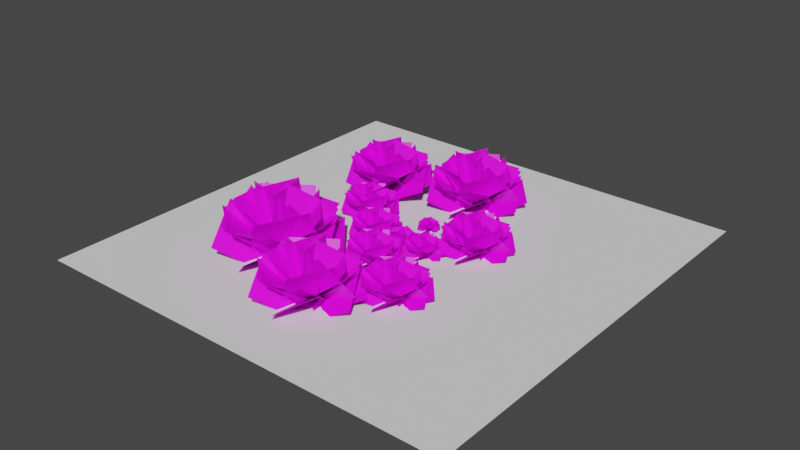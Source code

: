 # Source: Bush_PlantSetUp_1_.blend  (saved by Blender 2.90.8; exported with 4.5.12 LTS)
import bpy
from mathutils import Matrix  # noqa: F401  (used for matrix-valued properties, if any)

bpy.ops.wm.read_factory_settings(use_empty=True)
scene = bpy.context.scene
scene.name = 'Scene'

# ---- collections
col_collection = bpy.data.collections.new('Collection'); scene.collection.children.link(col_collection)

# ---- images (referenced by path relative to the original .blend; pixels are not part of the script)
import os
ASSET_DIR = os.environ.get("B2B_ASSET_DIR", "")  # directory of the original .blend (textures are referenced by path, not embedded)
HERE = os.path.dirname(os.path.abspath(__file__))  # packed textures are extracted next to this script under _unpacked/

def load_image(name, relpath, width, height, colorspace="sRGB"):
    """Load a texture the original file referenced (path relative to the .blend, or extracted next to this script)."""
    p = next((c for c in (os.path.join(HERE, relpath), os.path.join(ASSET_DIR, relpath)) if relpath and os.path.exists(c)), "")
    if p:
        img = bpy.data.images.load(p, check_existing=True)
        img.name = name
    else:  # same state as the original file: an image datablock whose file is absent (Cycles renders it pink)
        img = bpy.data.images.new(name, width, height)
        img.source = "FILE"
        img.filepath = "//" + (relpath or name)
    img.colorspace_settings.name = colorspace
    return img
img_unnamed_png = load_image('unnamed.png', 'unnamed.png', 1024, 1024, 'sRGB')

# ---- materials (node trees are filled in below, after node groups)
mat_bush = bpy.data.materials.new('Bush')
mat_bush.use_transparency_overlap = False
mat_bush.show_transparent_back = False
mat_bush.roughness = 0.5491

# ---- material node trees
mat_bush.use_nodes = True; mat_bush.node_tree.nodes.clear()
_N = mat_bush.node_tree.nodes; _L = mat_bush.node_tree.links
n0 = _N.new('ShaderNodeOutputMaterial'); n0.name = 'Material Output'; n0.location = (300, 300)
n1 = _N.new('ShaderNodeTexImage'); n1.name = 'Image Texture'; n1.location = (-280, 280)
n1.image = img_unnamed_png
n2 = _N.new('ShaderNodeBsdfPrincipled'); n2.name = 'Principled BSDF'; n2.location = (16, 332)
n2.distribution = 'GGX'
n2.subsurface_method = 'BURLEY'
n2.inputs[3].default_value = 1.45
n2.inputs[27].default_value = (0.0, 0.0, 0.0, 1.0)
n2.inputs[28].default_value = 1.0
_L.new(n1.outputs[0], n2.inputs[0])
_L.new(n2.outputs[0], n0.inputs[0])
_L.new(n1.outputs[1], n2.inputs[4])
n0.is_active_output = True

# ---- world
world_world = bpy.data.worlds.new('World'); scene.world = world_world
world_world.use_nodes = True; world_world.node_tree.nodes.clear()
_N = world_world.node_tree.nodes; _L = world_world.node_tree.links
n0 = _N.new('ShaderNodeOutputWorld'); n0.name = 'World Output'; n0.location = (300, 300)
n1 = _N.new('ShaderNodeBackground'); n1.name = 'Background'; n1.location = (10, 300)
n1.inputs[0].default_value = (0.05088, 0.05088, 0.05088, 1.0)
_L.new(n1.outputs[0], n0.inputs[0])
n0.is_active_output = True
world_world.color = (0.05088, 0.05088, 0.05088)
world_world.use_sun_shadow = False
world_world.sun_shadow_jitter_overblur = 0.0

# ---- meshes
me_plane_001 = bpy.data.meshes.new('Plane.001')
me_plane_001.from_pydata([(-1.525, 1.289, 0.1083), (1.525, -1.289, -0.1083), (-0.8499, 1.759, 4.023), (2.2, -0.8195, 3.806), (1.698, 1.043, 0.1703), (-1.698, -1.043, -0.1703), (2.422, -0.7103, 3.692), (-0.974, -2.796, 3.351), (-0.8396, -1.797, 0.2549), (0.8396, 1.797, -0.2549), (-3.446, -0.2125, 2.842), (-1.767, 3.382, 2.332), (1.747, -0.8059, 0.5477), (-1.747, 0.8059, -0.5477), (-0.2019, -3.651, 2.575), (-3.695, -2.039, 1.479), (-1.904, 0.7418, 0.4622), (1.839, 0.1579, -0.8211), (-0.5156, 2.902, 3.529), (3.228, 2.318, 2.246), (0.02327, 1.982, 0.2652), (-0.02327, -1.982, -0.2652), (0.4291, 1.45, 4.209), (0.3826, -2.515, 3.678), (1.879, -0.1437, 0.6697), (-1.879, 0.1437, -0.6697), (0.5323, -1.635, 4.128), (-3.226, -1.348, 2.789), (0.2163, -1.985, -0.118), (-0.2163, 1.985, 0.118), (-2.101, -2.429, 3.112), (-2.534, 1.54, 3.348), (-0.8522, 1.797, 0.2133), (0.8522, -1.797, -0.2133), (1.781, 2.705, 3.084), (3.485, -0.8886, 2.657), (1.728, 0.8812, 0.4878), (-1.728, -0.8812, -0.4878), (0.5204, 1.143, 4.292), (-2.935, -0.6193, 3.317)], [], [(0, 1, 3, 2), (4, 5, 7, 6), (8, 9, 11, 10), (12, 13, 15, 14), (16, 17, 19, 18), (20, 21, 23, 22), (24, 25, 27, 26), (28, 29, 31, 30), (32, 33, 35, 34), (36, 37, 39, 38)])
_uv = me_plane_001.uv_layers.new(name='UVMap')
_uv.uv.foreach_set('vector', [0.0001, 9.998e-05, 0.9999, 0.0001, 0.9999, 0.9999, 9.998e-05, 0.9999, 0.9999, 9.998e-05, 0.9999, 0.9999, 0.0001001, 0.9999, 9.998e-05, 9.998e-05, 9.998e-05, 0.0001001, 0.9999, 9.998e-05, 0.9999, 0.9999, 0.0001, 0.9999, 0.9999, 0.0001, 0.9999, 0.9999, 0.0001002, 0.9999, 9.998e-05, 9.998e-05, 0.9999, 0.0001, 0.9999, 0.9999, 9.998e-05, 0.9999, 0.0001002, 9.998e-05, 0.9999, 0.9999, 9.998e-05, 0.9999, 0.0001001, 9.998e-05, 0.9999, 0.0001, 0.9999, 0.9999, 9.998e-05, 0.9999, 0.0001001, 9.998e-05, 0.9999, 0.0001001, 9.998e-05, 0.0001001, 0.9999, 9.998e-05, 0.9999, 0.9999, 0.0001, 0.9999, 0.9999, 9.998e-05, 0.9999, 0.9999, 9.998e-05, 0.9999, 0.0001002, 0.0001001, 0.9999, 9.998e-05, 0.9999, 0.9999, 9.998e-05, 0.9999, 0.0001003, 9.998e-05])
me_plane_001.materials.append(mat_bush)
me_plane_001.use_remesh_fix_poles = True
me_plane_001.use_remesh_preserve_attributes = False
me_plane_001.use_mirror_vertex_groups = False
me_plane_001.update()
me_plane_002 = bpy.data.meshes.new('Plane.002')
me_plane_002.from_pydata([(1.701, -0.5058, -0.0669), (-2.168, 0.5058, -0.124), (1.501, -1.047, 4.596), (-2.368, -0.03539, 4.539), (-0.2001, -1.691, 0.07378), (0.2001, 2.271, -0.3089), (-1.201, -1.159, 4.633), (-0.8008, 2.802, 4.25), (-0.7486, 1.604, -0.296), (0.7486, -2.057, 0.296), (-0.4881, 2.467, 4.315), (1.009, -1.194, 4.907), (1.107, -1.376, -0.1866), (-1.354, 1.772, -0.005961), (-1.754, -3.789, 2.653), (-4.215, -0.6406, 2.834), (0.02142, 1.766, -0.1866), (-0.08316, -2.228, -0.005961), (3.764, 1.807, 2.653), (3.659, -2.188, 2.834), (-1.766, 0.0286, -0.1866), (2.228, -0.09221, -0.005961), (-1.791, 3.771, 2.653), (2.203, 3.651, 2.834), (-1.147, -0.6422, 1.194), (1.326, 0.6638, -1.666), (-1.36, 3.689, 3.002), (1.112, 4.995, 0.1416), (-1.324, -0.3486, 1.131), (1.518, 0.6144, -1.514), (1.951, -0.9637, 4.443), (4.793, -0.0007095, 1.798), (-1.415, -0.8159, 0.6966), (1.628, 1.099, -1.056), (0.1279, 0.5696, 4.912), (3.171, 2.485, 3.159), (-1.248, 1.264, 0.03437), (1.564, -1.563, -0.289), (0.9248, 3.007, 3.818), (3.737, 0.1806, 3.494), (-0.4156, 1.717, -0.1866), (0.47, -2.18, -0.005961), (3.201, 2.681, 2.653), (4.087, -1.216, 2.834), (-0.7828, 1.383, 0.7926), (0.8565, -1.675, -1.198), (3.332, 2.234, 2.895), (4.971, -0.8241, 0.9041), (0.9098, 1.525, 0.03437), (-1.12, -1.907, -0.289), (3.143, -0.1404, 3.818), (1.113, -3.572, 3.494), (1.624, 0.6935, -0.1866), (-2.072, -0.8237, -0.005961), (3.173, -2.714, 2.653), (-0.524, -4.231, 2.834), (1.205, 1.146, 0.6237), (-1.519, -1.3, -0.9871), (3.486, -2.552, 2.409), (0.7622, -4.999, 0.7983), (1.654, -0.6454, 0.03437), (-2.065, 0.7895, -0.289), (0.3807, -3.123, 3.818), (-3.339, -1.688, 3.494), (1.435, -1.03, -0.1866), (-1.778, 1.345, -0.005961), (-0.677, -4.12, 2.653), (-3.89, -1.745, 2.834), (-0.5248, 1.441, 0.8961), (0.8885, -1.72, -1.107), (-3.513, -1.349, 3.21), (-2.1, -4.51, 1.207), (0.3054, -1.749, 0.03437), (-0.3952, 2.176, -0.289), (-2.473, -1.944, 3.818), (-3.174, 1.981, 3.494), (-0.06025, -1.765, -0.1866), (0.1321, 2.226, -0.005961), (-3.803, -1.723, 2.653), (-3.61, 2.268, 2.834), (1.207, -0.3719, 1.249), (-1.392, 0.3102, -1.714), (-2.313, -0.3321, 4.36), (-4.913, 0.35, 1.397), (-1.286, -1.225, 0.03437), (1.59, 1.536, -0.289), (-2.99, 0.9786, 3.818), (-0.1136, 3.74, 3.494), (-1.292, -1.208, 0.1575), (1.688, 1.4, -0.4055), (-4.079, 2.277, 1.627), (-1.099, 4.885, 1.064), (-1.209, 1.292, 0.1575), (1.401, -1.687, -0.4055), (2.276, 4.08, 1.627), (4.885, 1.101, 1.064)], [], [(0, 1, 3, 2), (4, 5, 7, 6), (8, 9, 11, 10), (12, 13, 15, 14), (16, 17, 19, 18), (20, 21, 23, 22), (24, 25, 27, 26), (28, 29, 31, 30), (32, 33, 35, 34), (36, 37, 39, 38), (40, 41, 43, 42), (44, 45, 47, 46), (48, 49, 51, 50), (52, 53, 55, 54), (56, 57, 59, 58), (60, 61, 63, 62), (64, 65, 67, 66), (68, 69, 71, 70), (72, 73, 75, 74), (76, 77, 79, 78), (80, 81, 83, 82), (84, 85, 87, 86), (88, 89, 91, 90), (92, 93, 95, 94)])
_uv = me_plane_002.uv_layers.new(name='UVMap')
_uv.uv.foreach_set('vector', [9.998e-05, 0.0001001, 0.9999, 9.998e-05, 0.9999, 0.9999, 0.0001, 0.9999, 9.998e-05, 0.0001001, 0.9999, 9.998e-05, 0.9999, 0.9999, 0.0001, 0.9999, 9.998e-05, 0.0001001, 0.9999, 9.998e-05, 0.9999, 0.9999, 0.0001, 0.9999, 9.998e-05, 0.0001001, 0.9999, 9.998e-05, 0.9999, 0.9999, 0.0001, 0.9999, 9.998e-05, 0.0001001, 0.9999, 9.998e-05, 0.9999, 0.9999, 0.0001, 0.9999, 9.998e-05, 0.0001001, 0.9999, 9.998e-05, 0.9999, 0.9999, 0.0001, 0.9999, 9.998e-05, 0.0001001, 0.9999, 9.998e-05, 0.9999, 0.9999, 0.0001, 0.9999, 9.998e-05, 0.0001001, 0.9999, 9.998e-05, 0.9999, 0.9999, 0.0001, 0.9999, 9.998e-05, 0.0001001, 0.9999, 9.998e-05, 0.9999, 0.9999, 0.0001, 0.9999, 9.998e-05, 0.0001001, 0.9999, 9.998e-05, 0.9999, 0.9999, 0.0001, 0.9999, 9.998e-05, 0.0001001, 0.9999, 9.998e-05, 0.9999, 0.9999, 0.0001, 0.9999, 9.998e-05, 0.0001001, 0.9999, 9.998e-05, 0.9999, 0.9999, 0.0001, 0.9999, 9.998e-05, 0.0001001, 0.9999, 9.998e-05, 0.9999, 0.9999, 0.0001, 0.9999, 9.998e-05, 0.0001001, 0.9999, 9.998e-05, 0.9999, 0.9999, 0.0001, 0.9999, 9.998e-05, 0.0001001, 0.9999, 9.998e-05, 0.9999, 0.9999, 0.0001, 0.9999, 9.998e-05, 0.0001001, 0.9999, 9.998e-05, 0.9999, 0.9999, 0.0001, 0.9999, 9.998e-05, 0.0001001, 0.9999, 9.998e-05, 0.9999, 0.9999, 0.0001, 0.9999, 9.998e-05, 0.0001001, 0.9999, 9.998e-05, 0.9999, 0.9999, 0.0001, 0.9999, 9.998e-05, 0.0001001, 0.9999, 9.998e-05, 0.9999, 0.9999, 0.0001, 0.9999, 9.998e-05, 0.0001001, 0.9999, 9.998e-05, 0.9999, 0.9999, 0.0001, 0.9999, 9.998e-05, 0.0001001, 0.9999, 9.998e-05, 0.9999, 0.9999, 0.0001, 0.9999, 9.998e-05, 0.0001001, 0.9999, 9.998e-05, 0.9999, 0.9999, 0.0001, 0.9999, 9.998e-05, 0.0001001, 0.9999, 9.998e-05, 0.9999, 0.9999, 0.0001, 0.9999, 9.998e-05, 0.0001001, 0.9999, 9.998e-05, 0.9999, 0.9999, 0.0001, 0.9999])
me_plane_002.materials.append(mat_bush)
me_plane_002.use_remesh_fix_poles = True
me_plane_002.use_remesh_preserve_attributes = False
me_plane_002.use_mirror_vertex_groups = False
me_plane_002.update()
me_plane_012 = bpy.data.meshes.new('Plane.012')
me_plane_012.from_pydata([(-1.0, -1.0, 0.0), (1.0, -1.0, 0.0), (-1.0, 1.0, 0.0), (1.0, 1.0, 0.0)], [], [(0, 1, 3, 2)])
_uv = me_plane_012.uv_layers.new(name='UVMap')
_uv.uv.foreach_set('vector', [0.0, 0.0, 1.0, 0.0, 1.0, 1.0, 0.0, 1.0])
me_plane_012.use_remesh_fix_poles = True
me_plane_012.use_remesh_preserve_attributes = False
me_plane_012.use_mirror_vertex_groups = False
me_plane_012.update()
me_plane_013 = bpy.data.meshes.new('Plane.013')
me_plane_013.from_pydata([(1.701, -0.5058, -0.0669), (-2.168, 0.5058, -0.124), (1.501, -1.047, 4.596), (-2.368, -0.03539, 4.539), (-0.2001, -1.691, 0.07378), (0.2001, 2.271, -0.3089), (-1.201, -1.159, 4.633), (-0.8008, 2.802, 4.25), (-0.7486, 1.604, -0.296), (0.7486, -2.057, 0.296), (-0.4881, 2.467, 4.315), (1.009, -1.194, 4.907), (1.107, -1.376, -0.1866), (-1.354, 1.772, -0.005961), (-1.754, -3.789, 2.653), (-4.215, -0.6406, 2.834), (0.02142, 1.766, -0.1866), (-0.08316, -2.228, -0.005961), (3.764, 1.807, 2.653), (3.659, -2.188, 2.834), (-1.766, 0.0286, -0.1866), (2.228, -0.09221, -0.005961), (-1.791, 3.771, 2.653), (2.203, 3.651, 2.834), (-1.147, -0.6422, 1.194), (1.326, 0.6638, -1.666), (-1.36, 3.689, 3.002), (1.112, 4.995, 0.1416), (-1.324, -0.3486, 1.131), (1.518, 0.6144, -1.514), (1.951, -0.9637, 4.443), (4.793, -0.0007095, 1.798), (-1.415, -0.8159, 0.6966), (1.628, 1.099, -1.056), (0.1279, 0.5696, 4.912), (3.171, 2.485, 3.159), (-1.248, 1.264, 0.03437), (1.564, -1.563, -0.289), (0.9248, 3.007, 3.818), (3.737, 0.1806, 3.494), (-0.4156, 1.717, -0.1866), (0.47, -2.18, -0.005961), (3.201, 2.681, 2.653), (4.087, -1.216, 2.834), (-0.7828, 1.383, 0.7926), (0.8565, -1.675, -1.198), (3.332, 2.234, 2.895), (4.971, -0.8241, 0.9041), (0.9098, 1.525, 0.03437), (-1.12, -1.907, -0.289), (3.143, -0.1404, 3.818), (1.113, -3.572, 3.494), (1.624, 0.6935, -0.1866), (-2.072, -0.8237, -0.005961), (3.173, -2.714, 2.653), (-0.524, -4.231, 2.834), (1.205, 1.146, 0.6237), (-1.519, -1.3, -0.9871), (3.486, -2.552, 2.409), (0.7622, -4.999, 0.7983), (1.654, -0.6454, 0.03437), (-2.065, 0.7895, -0.289), (0.3807, -3.123, 3.818), (-3.339, -1.688, 3.494), (1.435, -1.03, -0.1866), (-1.778, 1.345, -0.005961), (-0.677, -4.12, 2.653), (-3.89, -1.745, 2.834), (-0.5248, 1.441, 0.8961), (0.8885, -1.72, -1.107), (-3.513, -1.349, 3.21), (-2.1, -4.51, 1.207), (0.3054, -1.749, 0.03437), (-0.3952, 2.176, -0.289), (-2.473, -1.944, 3.818), (-3.174, 1.981, 3.494), (-0.06025, -1.765, -0.1866), (0.1321, 2.226, -0.005961), (-3.803, -1.723, 2.653), (-3.61, 2.268, 2.834), (1.207, -0.3719, 1.249), (-1.392, 0.3102, -1.714), (-2.313, -0.3321, 4.36), (-4.913, 0.35, 1.397), (-1.286, -1.225, 0.03437), (1.59, 1.536, -0.289), (-2.99, 0.9786, 3.818), (-0.1136, 3.74, 3.494), (-1.292, -1.208, 0.1575), (1.688, 1.4, -0.4055), (-4.079, 2.277, 1.627), (-1.099, 4.885, 1.064), (-1.209, 1.292, 0.1575), (1.401, -1.687, -0.4055), (2.276, 4.08, 1.627), (4.885, 1.101, 1.064)], [], [(0, 1, 3, 2), (4, 5, 7, 6), (8, 9, 11, 10), (12, 13, 15, 14), (16, 17, 19, 18), (20, 21, 23, 22), (24, 25, 27, 26), (28, 29, 31, 30), (32, 33, 35, 34), (36, 37, 39, 38), (40, 41, 43, 42), (44, 45, 47, 46), (48, 49, 51, 50), (52, 53, 55, 54), (56, 57, 59, 58), (60, 61, 63, 62), (64, 65, 67, 66), (68, 69, 71, 70), (72, 73, 75, 74), (76, 77, 79, 78), (80, 81, 83, 82), (84, 85, 87, 86), (88, 89, 91, 90), (92, 93, 95, 94)])
_uv = me_plane_013.uv_layers.new(name='UVMap')
_uv.uv.foreach_set('vector', [9.998e-05, 0.0001001, 0.9999, 9.998e-05, 0.9999, 0.9999, 0.0001, 0.9999, 9.998e-05, 0.0001001, 0.9999, 9.998e-05, 0.9999, 0.9999, 0.0001, 0.9999, 9.998e-05, 0.0001001, 0.9999, 9.998e-05, 0.9999, 0.9999, 0.0001, 0.9999, 9.998e-05, 0.0001001, 0.9999, 9.998e-05, 0.9999, 0.9999, 0.0001, 0.9999, 9.998e-05, 0.0001001, 0.9999, 9.998e-05, 0.9999, 0.9999, 0.0001, 0.9999, 9.998e-05, 0.0001001, 0.9999, 9.998e-05, 0.9999, 0.9999, 0.0001, 0.9999, 9.998e-05, 0.0001001, 0.9999, 9.998e-05, 0.9999, 0.9999, 0.0001, 0.9999, 9.998e-05, 0.0001001, 0.9999, 9.998e-05, 0.9999, 0.9999, 0.0001, 0.9999, 9.998e-05, 0.0001001, 0.9999, 9.998e-05, 0.9999, 0.9999, 0.0001, 0.9999, 9.998e-05, 0.0001001, 0.9999, 9.998e-05, 0.9999, 0.9999, 0.0001, 0.9999, 9.998e-05, 0.0001001, 0.9999, 9.998e-05, 0.9999, 0.9999, 0.0001, 0.9999, 9.998e-05, 0.0001001, 0.9999, 9.998e-05, 0.9999, 0.9999, 0.0001, 0.9999, 9.998e-05, 0.0001001, 0.9999, 9.998e-05, 0.9999, 0.9999, 0.0001, 0.9999, 9.998e-05, 0.0001001, 0.9999, 9.998e-05, 0.9999, 0.9999, 0.0001, 0.9999, 9.998e-05, 0.0001001, 0.9999, 9.998e-05, 0.9999, 0.9999, 0.0001, 0.9999, 9.998e-05, 0.0001001, 0.9999, 9.998e-05, 0.9999, 0.9999, 0.0001, 0.9999, 9.998e-05, 0.0001001, 0.9999, 9.998e-05, 0.9999, 0.9999, 0.0001, 0.9999, 9.998e-05, 0.0001001, 0.9999, 9.998e-05, 0.9999, 0.9999, 0.0001, 0.9999, 9.998e-05, 0.0001001, 0.9999, 9.998e-05, 0.9999, 0.9999, 0.0001, 0.9999, 9.998e-05, 0.0001001, 0.9999, 9.998e-05, 0.9999, 0.9999, 0.0001, 0.9999, 9.998e-05, 0.0001001, 0.9999, 9.998e-05, 0.9999, 0.9999, 0.0001, 0.9999, 9.998e-05, 0.0001001, 0.9999, 9.998e-05, 0.9999, 0.9999, 0.0001, 0.9999, 9.998e-05, 0.0001001, 0.9999, 9.998e-05, 0.9999, 0.9999, 0.0001, 0.9999, 9.998e-05, 0.0001001, 0.9999, 9.998e-05, 0.9999, 0.9999, 0.0001, 0.9999])
me_plane_013.materials.append(mat_bush)
me_plane_013.use_remesh_fix_poles = True
me_plane_013.use_remesh_preserve_attributes = False
me_plane_013.use_mirror_vertex_groups = False
me_plane_013.update()
me_plane_014 = bpy.data.meshes.new('Plane.014')
me_plane_014.from_pydata([(1.701, -0.5058, -0.0669), (-2.168, 0.5058, -0.124), (1.501, -1.047, 4.596), (-2.368, -0.03539, 4.539), (-0.2001, -1.691, 0.07378), (0.2001, 2.271, -0.3089), (-1.201, -1.159, 4.633), (-0.8008, 2.802, 4.25), (-0.7486, 1.604, -0.296), (0.7486, -2.057, 0.296), (-0.4881, 2.467, 4.315), (1.009, -1.194, 4.907), (1.107, -1.376, -0.1866), (-1.354, 1.772, -0.005961), (-1.754, -3.789, 2.653), (-4.215, -0.6406, 2.834), (0.02142, 1.766, -0.1866), (-0.08316, -2.228, -0.005961), (3.764, 1.807, 2.653), (3.659, -2.188, 2.834), (-1.766, 0.0286, -0.1866), (2.228, -0.09221, -0.005961), (-1.791, 3.771, 2.653), (2.203, 3.651, 2.834), (-1.147, -0.6422, 1.194), (1.326, 0.6638, -1.666), (-1.36, 3.689, 3.002), (1.112, 4.995, 0.1416), (-1.324, -0.3486, 1.131), (1.518, 0.6144, -1.514), (1.951, -0.9637, 4.443), (4.793, -0.0007095, 1.798), (-1.415, -0.8159, 0.6966), (1.628, 1.099, -1.056), (0.1279, 0.5696, 4.912), (3.171, 2.485, 3.159), (-1.248, 1.264, 0.03437), (1.564, -1.563, -0.289), (0.9248, 3.007, 3.818), (3.737, 0.1806, 3.494), (-0.4156, 1.717, -0.1866), (0.47, -2.18, -0.005961), (3.201, 2.681, 2.653), (4.087, -1.216, 2.834), (-0.7828, 1.383, 0.7926), (0.8565, -1.675, -1.198), (3.332, 2.234, 2.895), (4.971, -0.8241, 0.9041), (0.9098, 1.525, 0.03437), (-1.12, -1.907, -0.289), (3.143, -0.1404, 3.818), (1.113, -3.572, 3.494), (1.624, 0.6935, -0.1866), (-2.072, -0.8237, -0.005961), (3.173, -2.714, 2.653), (-0.524, -4.231, 2.834), (1.205, 1.146, 0.6237), (-1.519, -1.3, -0.9871), (3.486, -2.552, 2.409), (0.7622, -4.999, 0.7983), (1.654, -0.6454, 0.03437), (-2.065, 0.7895, -0.289), (0.3807, -3.123, 3.818), (-3.339, -1.688, 3.494), (1.435, -1.03, -0.1866), (-1.778, 1.345, -0.005961), (-0.677, -4.12, 2.653), (-3.89, -1.745, 2.834), (-0.5248, 1.441, 0.8961), (0.8885, -1.72, -1.107), (-3.513, -1.349, 3.21), (-2.1, -4.51, 1.207), (0.3054, -1.749, 0.03437), (-0.3952, 2.176, -0.289), (-2.473, -1.944, 3.818), (-3.174, 1.981, 3.494), (-0.06025, -1.765, -0.1866), (0.1321, 2.226, -0.005961), (-3.803, -1.723, 2.653), (-3.61, 2.268, 2.834), (1.207, -0.3719, 1.249), (-1.392, 0.3102, -1.714), (-2.313, -0.3321, 4.36), (-4.913, 0.35, 1.397), (-1.286, -1.225, 0.03437), (1.59, 1.536, -0.289), (-2.99, 0.9786, 3.818), (-0.1136, 3.74, 3.494), (-1.292, -1.208, 0.1575), (1.688, 1.4, -0.4055), (-4.079, 2.277, 1.627), (-1.099, 4.885, 1.064), (-1.209, 1.292, 0.1575), (1.401, -1.687, -0.4055), (2.276, 4.08, 1.627), (4.885, 1.101, 1.064)], [], [(0, 1, 3, 2), (4, 5, 7, 6), (8, 9, 11, 10), (12, 13, 15, 14), (16, 17, 19, 18), (20, 21, 23, 22), (24, 25, 27, 26), (28, 29, 31, 30), (32, 33, 35, 34), (36, 37, 39, 38), (40, 41, 43, 42), (44, 45, 47, 46), (48, 49, 51, 50), (52, 53, 55, 54), (56, 57, 59, 58), (60, 61, 63, 62), (64, 65, 67, 66), (68, 69, 71, 70), (72, 73, 75, 74), (76, 77, 79, 78), (80, 81, 83, 82), (84, 85, 87, 86), (88, 89, 91, 90), (92, 93, 95, 94)])
_uv = me_plane_014.uv_layers.new(name='UVMap')
_uv.uv.foreach_set('vector', [9.998e-05, 0.0001001, 0.9999, 9.998e-05, 0.9999, 0.9999, 0.0001, 0.9999, 9.998e-05, 0.0001001, 0.9999, 9.998e-05, 0.9999, 0.9999, 0.0001, 0.9999, 9.998e-05, 0.0001001, 0.9999, 9.998e-05, 0.9999, 0.9999, 0.0001, 0.9999, 9.998e-05, 0.0001001, 0.9999, 9.998e-05, 0.9999, 0.9999, 0.0001, 0.9999, 9.998e-05, 0.0001001, 0.9999, 9.998e-05, 0.9999, 0.9999, 0.0001, 0.9999, 9.998e-05, 0.0001001, 0.9999, 9.998e-05, 0.9999, 0.9999, 0.0001, 0.9999, 9.998e-05, 0.0001001, 0.9999, 9.998e-05, 0.9999, 0.9999, 0.0001, 0.9999, 9.998e-05, 0.0001001, 0.9999, 9.998e-05, 0.9999, 0.9999, 0.0001, 0.9999, 9.998e-05, 0.0001001, 0.9999, 9.998e-05, 0.9999, 0.9999, 0.0001, 0.9999, 9.998e-05, 0.0001001, 0.9999, 9.998e-05, 0.9999, 0.9999, 0.0001, 0.9999, 9.998e-05, 0.0001001, 0.9999, 9.998e-05, 0.9999, 0.9999, 0.0001, 0.9999, 9.998e-05, 0.0001001, 0.9999, 9.998e-05, 0.9999, 0.9999, 0.0001, 0.9999, 9.998e-05, 0.0001001, 0.9999, 9.998e-05, 0.9999, 0.9999, 0.0001, 0.9999, 9.998e-05, 0.0001001, 0.9999, 9.998e-05, 0.9999, 0.9999, 0.0001, 0.9999, 9.998e-05, 0.0001001, 0.9999, 9.998e-05, 0.9999, 0.9999, 0.0001, 0.9999, 9.998e-05, 0.0001001, 0.9999, 9.998e-05, 0.9999, 0.9999, 0.0001, 0.9999, 9.998e-05, 0.0001001, 0.9999, 9.998e-05, 0.9999, 0.9999, 0.0001, 0.9999, 9.998e-05, 0.0001001, 0.9999, 9.998e-05, 0.9999, 0.9999, 0.0001, 0.9999, 9.998e-05, 0.0001001, 0.9999, 9.998e-05, 0.9999, 0.9999, 0.0001, 0.9999, 9.998e-05, 0.0001001, 0.9999, 9.998e-05, 0.9999, 0.9999, 0.0001, 0.9999, 9.998e-05, 0.0001001, 0.9999, 9.998e-05, 0.9999, 0.9999, 0.0001, 0.9999, 9.998e-05, 0.0001001, 0.9999, 9.998e-05, 0.9999, 0.9999, 0.0001, 0.9999, 9.998e-05, 0.0001001, 0.9999, 9.998e-05, 0.9999, 0.9999, 0.0001, 0.9999, 9.998e-05, 0.0001001, 0.9999, 9.998e-05, 0.9999, 0.9999, 0.0001, 0.9999])
me_plane_014.materials.append(mat_bush)
me_plane_014.use_remesh_fix_poles = True
me_plane_014.use_remesh_preserve_attributes = False
me_plane_014.use_mirror_vertex_groups = False
me_plane_014.update()
me_plane_015 = bpy.data.meshes.new('Plane.015')
me_plane_015.from_pydata([(1.701, -0.5058, -0.0669), (-2.168, 0.5058, -0.124), (1.501, -1.047, 4.596), (-2.368, -0.03539, 4.539), (-0.2001, -1.691, 0.07378), (0.2001, 2.271, -0.3089), (-1.201, -1.159, 4.633), (-0.8008, 2.802, 4.25), (-0.7486, 1.604, -0.296), (0.7486, -2.057, 0.296), (-0.4881, 2.467, 4.315), (1.009, -1.194, 4.907), (1.107, -1.376, -0.1866), (-1.354, 1.772, -0.005961), (-1.754, -3.789, 2.653), (-4.215, -0.6406, 2.834), (0.02142, 1.766, -0.1866), (-0.08316, -2.228, -0.005961), (3.764, 1.807, 2.653), (3.659, -2.188, 2.834), (-1.766, 0.0286, -0.1866), (2.228, -0.09221, -0.005961), (-1.791, 3.771, 2.653), (2.203, 3.651, 2.834), (-1.147, -0.6422, 1.194), (1.326, 0.6638, -1.666), (-1.36, 3.689, 3.002), (1.112, 4.995, 0.1416), (-1.324, -0.3486, 1.131), (1.518, 0.6144, -1.514), (1.951, -0.9637, 4.443), (4.793, -0.0007095, 1.798), (-1.415, -0.8159, 0.6966), (1.628, 1.099, -1.056), (0.1279, 0.5696, 4.912), (3.171, 2.485, 3.159), (-1.248, 1.264, 0.03437), (1.564, -1.563, -0.289), (0.9248, 3.007, 3.818), (3.737, 0.1806, 3.494), (-0.4156, 1.717, -0.1866), (0.47, -2.18, -0.005961), (3.201, 2.681, 2.653), (4.087, -1.216, 2.834), (-0.7828, 1.383, 0.7926), (0.8565, -1.675, -1.198), (3.332, 2.234, 2.895), (4.971, -0.8241, 0.9041), (0.9098, 1.525, 0.03437), (-1.12, -1.907, -0.289), (3.143, -0.1404, 3.818), (1.113, -3.572, 3.494), (1.624, 0.6935, -0.1866), (-2.072, -0.8237, -0.005961), (3.173, -2.714, 2.653), (-0.524, -4.231, 2.834), (1.205, 1.146, 0.6237), (-1.519, -1.3, -0.9871), (3.486, -2.552, 2.409), (0.7622, -4.999, 0.7983), (1.654, -0.6454, 0.03437), (-2.065, 0.7895, -0.289), (0.3807, -3.123, 3.818), (-3.339, -1.688, 3.494), (1.435, -1.03, -0.1866), (-1.778, 1.345, -0.005961), (-0.677, -4.12, 2.653), (-3.89, -1.745, 2.834), (-0.5248, 1.441, 0.8961), (0.8885, -1.72, -1.107), (-3.513, -1.349, 3.21), (-2.1, -4.51, 1.207), (0.3054, -1.749, 0.03437), (-0.3952, 2.176, -0.289), (-2.473, -1.944, 3.818), (-3.174, 1.981, 3.494), (-0.06025, -1.765, -0.1866), (0.1321, 2.226, -0.005961), (-3.803, -1.723, 2.653), (-3.61, 2.268, 2.834), (1.207, -0.3719, 1.249), (-1.392, 0.3102, -1.714), (-2.313, -0.3321, 4.36), (-4.913, 0.35, 1.397), (-1.286, -1.225, 0.03437), (1.59, 1.536, -0.289), (-2.99, 0.9786, 3.818), (-0.1136, 3.74, 3.494), (-1.292, -1.208, 0.1575), (1.688, 1.4, -0.4055), (-4.079, 2.277, 1.627), (-1.099, 4.885, 1.064), (-1.209, 1.292, 0.1575), (1.401, -1.687, -0.4055), (2.276, 4.08, 1.627), (4.885, 1.101, 1.064)], [], [(0, 1, 3, 2), (4, 5, 7, 6), (8, 9, 11, 10), (12, 13, 15, 14), (16, 17, 19, 18), (20, 21, 23, 22), (24, 25, 27, 26), (28, 29, 31, 30), (32, 33, 35, 34), (36, 37, 39, 38), (40, 41, 43, 42), (44, 45, 47, 46), (48, 49, 51, 50), (52, 53, 55, 54), (56, 57, 59, 58), (60, 61, 63, 62), (64, 65, 67, 66), (68, 69, 71, 70), (72, 73, 75, 74), (76, 77, 79, 78), (80, 81, 83, 82), (84, 85, 87, 86), (88, 89, 91, 90), (92, 93, 95, 94)])
_uv = me_plane_015.uv_layers.new(name='UVMap')
_uv.uv.foreach_set('vector', [9.998e-05, 0.0001001, 0.9999, 9.998e-05, 0.9999, 0.9999, 0.0001, 0.9999, 9.998e-05, 0.0001001, 0.9999, 9.998e-05, 0.9999, 0.9999, 0.0001, 0.9999, 9.998e-05, 0.0001001, 0.9999, 9.998e-05, 0.9999, 0.9999, 0.0001, 0.9999, 9.998e-05, 0.0001001, 0.9999, 9.998e-05, 0.9999, 0.9999, 0.0001, 0.9999, 9.998e-05, 0.0001001, 0.9999, 9.998e-05, 0.9999, 0.9999, 0.0001, 0.9999, 9.998e-05, 0.0001001, 0.9999, 9.998e-05, 0.9999, 0.9999, 0.0001, 0.9999, 9.998e-05, 0.0001001, 0.9999, 9.998e-05, 0.9999, 0.9999, 0.0001, 0.9999, 9.998e-05, 0.0001001, 0.9999, 9.998e-05, 0.9999, 0.9999, 0.0001, 0.9999, 9.998e-05, 0.0001001, 0.9999, 9.998e-05, 0.9999, 0.9999, 0.0001, 0.9999, 9.998e-05, 0.0001001, 0.9999, 9.998e-05, 0.9999, 0.9999, 0.0001, 0.9999, 9.998e-05, 0.0001001, 0.9999, 9.998e-05, 0.9999, 0.9999, 0.0001, 0.9999, 9.998e-05, 0.0001001, 0.9999, 9.998e-05, 0.9999, 0.9999, 0.0001, 0.9999, 9.998e-05, 0.0001001, 0.9999, 9.998e-05, 0.9999, 0.9999, 0.0001, 0.9999, 9.998e-05, 0.0001001, 0.9999, 9.998e-05, 0.9999, 0.9999, 0.0001, 0.9999, 9.998e-05, 0.0001001, 0.9999, 9.998e-05, 0.9999, 0.9999, 0.0001, 0.9999, 9.998e-05, 0.0001001, 0.9999, 9.998e-05, 0.9999, 0.9999, 0.0001, 0.9999, 9.998e-05, 0.0001001, 0.9999, 9.998e-05, 0.9999, 0.9999, 0.0001, 0.9999, 9.998e-05, 0.0001001, 0.9999, 9.998e-05, 0.9999, 0.9999, 0.0001, 0.9999, 9.998e-05, 0.0001001, 0.9999, 9.998e-05, 0.9999, 0.9999, 0.0001, 0.9999, 9.998e-05, 0.0001001, 0.9999, 9.998e-05, 0.9999, 0.9999, 0.0001, 0.9999, 9.998e-05, 0.0001001, 0.9999, 9.998e-05, 0.9999, 0.9999, 0.0001, 0.9999, 9.998e-05, 0.0001001, 0.9999, 9.998e-05, 0.9999, 0.9999, 0.0001, 0.9999, 9.998e-05, 0.0001001, 0.9999, 9.998e-05, 0.9999, 0.9999, 0.0001, 0.9999, 9.998e-05, 0.0001001, 0.9999, 9.998e-05, 0.9999, 0.9999, 0.0001, 0.9999])
me_plane_015.materials.append(mat_bush)
me_plane_015.use_remesh_fix_poles = True
me_plane_015.use_remesh_preserve_attributes = False
me_plane_015.use_mirror_vertex_groups = False
me_plane_015.update()
me_plane_016 = bpy.data.meshes.new('Plane.016')
me_plane_016.from_pydata([(1.701, -0.5058, -0.0669), (-2.168, 0.5058, -0.124), (1.501, -1.047, 4.596), (-2.368, -0.03539, 4.539), (-0.2001, -1.691, 0.07378), (0.2001, 2.271, -0.3089), (-1.201, -1.159, 4.633), (-0.8008, 2.802, 4.25), (-0.7486, 1.604, -0.296), (0.7486, -2.057, 0.296), (-0.4881, 2.467, 4.315), (1.009, -1.194, 4.907), (1.107, -1.376, -0.1866), (-1.354, 1.772, -0.005961), (-1.754, -3.789, 2.653), (-4.215, -0.6406, 2.834), (0.02142, 1.766, -0.1866), (-0.08316, -2.228, -0.005961), (3.764, 1.807, 2.653), (3.659, -2.188, 2.834), (-1.766, 0.0286, -0.1866), (2.228, -0.09221, -0.005961), (-1.791, 3.771, 2.653), (2.203, 3.651, 2.834), (-1.147, -0.6422, 1.194), (1.326, 0.6638, -1.666), (-1.36, 3.689, 3.002), (1.112, 4.995, 0.1416), (-1.324, -0.3486, 1.131), (1.518, 0.6144, -1.514), (1.951, -0.9637, 4.443), (4.793, -0.0007095, 1.798), (-1.415, -0.8159, 0.6966), (1.628, 1.099, -1.056), (0.1279, 0.5696, 4.912), (3.171, 2.485, 3.159), (-1.248, 1.264, 0.03437), (1.564, -1.563, -0.289), (0.9248, 3.007, 3.818), (3.737, 0.1806, 3.494), (-0.4156, 1.717, -0.1866), (0.47, -2.18, -0.005961), (3.201, 2.681, 2.653), (4.087, -1.216, 2.834), (-0.7828, 1.383, 0.7926), (0.8565, -1.675, -1.198), (3.332, 2.234, 2.895), (4.971, -0.8241, 0.9041), (0.9098, 1.525, 0.03437), (-1.12, -1.907, -0.289), (3.143, -0.1404, 3.818), (1.113, -3.572, 3.494), (1.624, 0.6935, -0.1866), (-2.072, -0.8237, -0.005961), (3.173, -2.714, 2.653), (-0.524, -4.231, 2.834), (1.205, 1.146, 0.6237), (-1.519, -1.3, -0.9871), (3.486, -2.552, 2.409), (0.7622, -4.999, 0.7983), (1.654, -0.6454, 0.03437), (-2.065, 0.7895, -0.289), (0.3807, -3.123, 3.818), (-3.339, -1.688, 3.494), (1.435, -1.03, -0.1866), (-1.778, 1.345, -0.005961), (-0.677, -4.12, 2.653), (-3.89, -1.745, 2.834), (-0.5248, 1.441, 0.8961), (0.8885, -1.72, -1.107), (-3.513, -1.349, 3.21), (-2.1, -4.51, 1.207), (0.3054, -1.749, 0.03437), (-0.3952, 2.176, -0.289), (-2.473, -1.944, 3.818), (-3.174, 1.981, 3.494), (-0.06025, -1.765, -0.1866), (0.1321, 2.226, -0.005961), (-3.803, -1.723, 2.653), (-3.61, 2.268, 2.834), (1.207, -0.3719, 1.249), (-1.392, 0.3102, -1.714), (-2.313, -0.3321, 4.36), (-4.913, 0.35, 1.397), (-1.286, -1.225, 0.03437), (1.59, 1.536, -0.289), (-2.99, 0.9786, 3.818), (-0.1136, 3.74, 3.494), (-1.292, -1.208, 0.1575), (1.688, 1.4, -0.4055), (-4.079, 2.277, 1.627), (-1.099, 4.885, 1.064), (-1.209, 1.292, 0.1575), (1.401, -1.687, -0.4055), (2.276, 4.08, 1.627), (4.885, 1.101, 1.064)], [], [(0, 1, 3, 2), (4, 5, 7, 6), (8, 9, 11, 10), (12, 13, 15, 14), (16, 17, 19, 18), (20, 21, 23, 22), (24, 25, 27, 26), (28, 29, 31, 30), (32, 33, 35, 34), (36, 37, 39, 38), (40, 41, 43, 42), (44, 45, 47, 46), (48, 49, 51, 50), (52, 53, 55, 54), (56, 57, 59, 58), (60, 61, 63, 62), (64, 65, 67, 66), (68, 69, 71, 70), (72, 73, 75, 74), (76, 77, 79, 78), (80, 81, 83, 82), (84, 85, 87, 86), (88, 89, 91, 90), (92, 93, 95, 94)])
_uv = me_plane_016.uv_layers.new(name='UVMap')
_uv.uv.foreach_set('vector', [9.998e-05, 0.0001001, 0.9999, 9.998e-05, 0.9999, 0.9999, 0.0001, 0.9999, 9.998e-05, 0.0001001, 0.9999, 9.998e-05, 0.9999, 0.9999, 0.0001, 0.9999, 9.998e-05, 0.0001001, 0.9999, 9.998e-05, 0.9999, 0.9999, 0.0001, 0.9999, 9.998e-05, 0.0001001, 0.9999, 9.998e-05, 0.9999, 0.9999, 0.0001, 0.9999, 9.998e-05, 0.0001001, 0.9999, 9.998e-05, 0.9999, 0.9999, 0.0001, 0.9999, 9.998e-05, 0.0001001, 0.9999, 9.998e-05, 0.9999, 0.9999, 0.0001, 0.9999, 9.998e-05, 0.0001001, 0.9999, 9.998e-05, 0.9999, 0.9999, 0.0001, 0.9999, 9.998e-05, 0.0001001, 0.9999, 9.998e-05, 0.9999, 0.9999, 0.0001, 0.9999, 9.998e-05, 0.0001001, 0.9999, 9.998e-05, 0.9999, 0.9999, 0.0001, 0.9999, 9.998e-05, 0.0001001, 0.9999, 9.998e-05, 0.9999, 0.9999, 0.0001, 0.9999, 9.998e-05, 0.0001001, 0.9999, 9.998e-05, 0.9999, 0.9999, 0.0001, 0.9999, 9.998e-05, 0.0001001, 0.9999, 9.998e-05, 0.9999, 0.9999, 0.0001, 0.9999, 9.998e-05, 0.0001001, 0.9999, 9.998e-05, 0.9999, 0.9999, 0.0001, 0.9999, 9.998e-05, 0.0001001, 0.9999, 9.998e-05, 0.9999, 0.9999, 0.0001, 0.9999, 9.998e-05, 0.0001001, 0.9999, 9.998e-05, 0.9999, 0.9999, 0.0001, 0.9999, 9.998e-05, 0.0001001, 0.9999, 9.998e-05, 0.9999, 0.9999, 0.0001, 0.9999, 9.998e-05, 0.0001001, 0.9999, 9.998e-05, 0.9999, 0.9999, 0.0001, 0.9999, 9.998e-05, 0.0001001, 0.9999, 9.998e-05, 0.9999, 0.9999, 0.0001, 0.9999, 9.998e-05, 0.0001001, 0.9999, 9.998e-05, 0.9999, 0.9999, 0.0001, 0.9999, 9.998e-05, 0.0001001, 0.9999, 9.998e-05, 0.9999, 0.9999, 0.0001, 0.9999, 9.998e-05, 0.0001001, 0.9999, 9.998e-05, 0.9999, 0.9999, 0.0001, 0.9999, 9.998e-05, 0.0001001, 0.9999, 9.998e-05, 0.9999, 0.9999, 0.0001, 0.9999, 9.998e-05, 0.0001001, 0.9999, 9.998e-05, 0.9999, 0.9999, 0.0001, 0.9999, 9.998e-05, 0.0001001, 0.9999, 9.998e-05, 0.9999, 0.9999, 0.0001, 0.9999])
me_plane_016.materials.append(mat_bush)
me_plane_016.use_remesh_fix_poles = True
me_plane_016.use_remesh_preserve_attributes = False
me_plane_016.use_mirror_vertex_groups = False
me_plane_016.update()
me_plane_017 = bpy.data.meshes.new('Plane.017')
me_plane_017.from_pydata([(1.701, -0.5058, -0.0669), (-2.168, 0.5058, -0.124), (1.501, -1.047, 4.596), (-2.368, -0.03539, 4.539), (-0.2001, -1.691, 0.07378), (0.2001, 2.271, -0.3089), (-1.201, -1.159, 4.633), (-0.8008, 2.802, 4.25), (-0.7486, 1.604, -0.296), (0.7486, -2.057, 0.296), (-0.4881, 2.467, 4.315), (1.009, -1.194, 4.907), (1.107, -1.376, -0.1866), (-1.354, 1.772, -0.005961), (-1.754, -3.789, 2.653), (-4.215, -0.6406, 2.834), (0.02142, 1.766, -0.1866), (-0.08316, -2.228, -0.005961), (3.764, 1.807, 2.653), (3.659, -2.188, 2.834), (-1.766, 0.0286, -0.1866), (2.228, -0.09221, -0.005961), (-1.791, 3.771, 2.653), (2.203, 3.651, 2.834), (-1.147, -0.6422, 1.194), (1.326, 0.6638, -1.666), (-1.36, 3.689, 3.002), (1.112, 4.995, 0.1416), (-1.324, -0.3486, 1.131), (1.518, 0.6144, -1.514), (1.951, -0.9637, 4.443), (4.793, -0.0007095, 1.798), (-1.415, -0.8159, 0.6966), (1.628, 1.099, -1.056), (0.1279, 0.5696, 4.912), (3.171, 2.485, 3.159), (-1.248, 1.264, 0.03437), (1.564, -1.563, -0.289), (0.9248, 3.007, 3.818), (3.737, 0.1806, 3.494), (-0.4156, 1.717, -0.1866), (0.47, -2.18, -0.005961), (3.201, 2.681, 2.653), (4.087, -1.216, 2.834), (-0.7828, 1.383, 0.7926), (0.8565, -1.675, -1.198), (3.332, 2.234, 2.895), (4.971, -0.8241, 0.9041), (0.9098, 1.525, 0.03437), (-1.12, -1.907, -0.289), (3.143, -0.1404, 3.818), (1.113, -3.572, 3.494), (1.624, 0.6935, -0.1866), (-2.072, -0.8237, -0.005961), (3.173, -2.714, 2.653), (-0.524, -4.231, 2.834), (1.205, 1.146, 0.6237), (-1.519, -1.3, -0.9871), (3.486, -2.552, 2.409), (0.7622, -4.999, 0.7983), (1.654, -0.6454, 0.03437), (-2.065, 0.7895, -0.289), (0.3807, -3.123, 3.818), (-3.339, -1.688, 3.494), (1.435, -1.03, -0.1866), (-1.778, 1.345, -0.005961), (-0.677, -4.12, 2.653), (-3.89, -1.745, 2.834), (-0.5248, 1.441, 0.8961), (0.8885, -1.72, -1.107), (-3.513, -1.349, 3.21), (-2.1, -4.51, 1.207), (0.3054, -1.749, 0.03437), (-0.3952, 2.176, -0.289), (-2.473, -1.944, 3.818), (-3.174, 1.981, 3.494), (-0.06025, -1.765, -0.1866), (0.1321, 2.226, -0.005961), (-3.803, -1.723, 2.653), (-3.61, 2.268, 2.834), (1.207, -0.3719, 1.249), (-1.392, 0.3102, -1.714), (-2.313, -0.3321, 4.36), (-4.913, 0.35, 1.397), (-1.286, -1.225, 0.03437), (1.59, 1.536, -0.289), (-2.99, 0.9786, 3.818), (-0.1136, 3.74, 3.494), (-1.292, -1.208, 0.1575), (1.688, 1.4, -0.4055), (-4.079, 2.277, 1.627), (-1.099, 4.885, 1.064), (-1.209, 1.292, 0.1575), (1.401, -1.687, -0.4055), (2.276, 4.08, 1.627), (4.885, 1.101, 1.064)], [], [(0, 1, 3, 2), (4, 5, 7, 6), (8, 9, 11, 10), (12, 13, 15, 14), (16, 17, 19, 18), (20, 21, 23, 22), (24, 25, 27, 26), (28, 29, 31, 30), (32, 33, 35, 34), (36, 37, 39, 38), (40, 41, 43, 42), (44, 45, 47, 46), (48, 49, 51, 50), (52, 53, 55, 54), (56, 57, 59, 58), (60, 61, 63, 62), (64, 65, 67, 66), (68, 69, 71, 70), (72, 73, 75, 74), (76, 77, 79, 78), (80, 81, 83, 82), (84, 85, 87, 86), (88, 89, 91, 90), (92, 93, 95, 94)])
_uv = me_plane_017.uv_layers.new(name='UVMap')
_uv.uv.foreach_set('vector', [9.998e-05, 0.0001001, 0.9999, 9.998e-05, 0.9999, 0.9999, 0.0001, 0.9999, 9.998e-05, 0.0001001, 0.9999, 9.998e-05, 0.9999, 0.9999, 0.0001, 0.9999, 9.998e-05, 0.0001001, 0.9999, 9.998e-05, 0.9999, 0.9999, 0.0001, 0.9999, 9.998e-05, 0.0001001, 0.9999, 9.998e-05, 0.9999, 0.9999, 0.0001, 0.9999, 9.998e-05, 0.0001001, 0.9999, 9.998e-05, 0.9999, 0.9999, 0.0001, 0.9999, 9.998e-05, 0.0001001, 0.9999, 9.998e-05, 0.9999, 0.9999, 0.0001, 0.9999, 9.998e-05, 0.0001001, 0.9999, 9.998e-05, 0.9999, 0.9999, 0.0001, 0.9999, 9.998e-05, 0.0001001, 0.9999, 9.998e-05, 0.9999, 0.9999, 0.0001, 0.9999, 9.998e-05, 0.0001001, 0.9999, 9.998e-05, 0.9999, 0.9999, 0.0001, 0.9999, 9.998e-05, 0.0001001, 0.9999, 9.998e-05, 0.9999, 0.9999, 0.0001, 0.9999, 9.998e-05, 0.0001001, 0.9999, 9.998e-05, 0.9999, 0.9999, 0.0001, 0.9999, 9.998e-05, 0.0001001, 0.9999, 9.998e-05, 0.9999, 0.9999, 0.0001, 0.9999, 9.998e-05, 0.0001001, 0.9999, 9.998e-05, 0.9999, 0.9999, 0.0001, 0.9999, 9.998e-05, 0.0001001, 0.9999, 9.998e-05, 0.9999, 0.9999, 0.0001, 0.9999, 9.998e-05, 0.0001001, 0.9999, 9.998e-05, 0.9999, 0.9999, 0.0001, 0.9999, 9.998e-05, 0.0001001, 0.9999, 9.998e-05, 0.9999, 0.9999, 0.0001, 0.9999, 9.998e-05, 0.0001001, 0.9999, 9.998e-05, 0.9999, 0.9999, 0.0001, 0.9999, 9.998e-05, 0.0001001, 0.9999, 9.998e-05, 0.9999, 0.9999, 0.0001, 0.9999, 9.998e-05, 0.0001001, 0.9999, 9.998e-05, 0.9999, 0.9999, 0.0001, 0.9999, 9.998e-05, 0.0001001, 0.9999, 9.998e-05, 0.9999, 0.9999, 0.0001, 0.9999, 9.998e-05, 0.0001001, 0.9999, 9.998e-05, 0.9999, 0.9999, 0.0001, 0.9999, 9.998e-05, 0.0001001, 0.9999, 9.998e-05, 0.9999, 0.9999, 0.0001, 0.9999, 9.998e-05, 0.0001001, 0.9999, 9.998e-05, 0.9999, 0.9999, 0.0001, 0.9999, 9.998e-05, 0.0001001, 0.9999, 9.998e-05, 0.9999, 0.9999, 0.0001, 0.9999])
me_plane_017.materials.append(mat_bush)
me_plane_017.use_remesh_fix_poles = True
me_plane_017.use_remesh_preserve_attributes = False
me_plane_017.use_mirror_vertex_groups = False
me_plane_017.update()
me_plane_018 = bpy.data.meshes.new('Plane.018')
me_plane_018.from_pydata([(1.701, -0.5058, -0.0669), (-2.168, 0.5058, -0.124), (1.501, -1.047, 4.596), (-2.368, -0.03539, 4.539), (-0.2001, -1.691, 0.07378), (0.2001, 2.271, -0.3089), (-1.201, -1.159, 4.633), (-0.8008, 2.802, 4.25), (-0.7486, 1.604, -0.296), (0.7486, -2.057, 0.296), (-0.4881, 2.467, 4.315), (1.009, -1.194, 4.907), (1.107, -1.376, -0.1866), (-1.354, 1.772, -0.005961), (-1.754, -3.789, 2.653), (-4.215, -0.6406, 2.834), (0.02142, 1.766, -0.1866), (-0.08316, -2.228, -0.005961), (3.764, 1.807, 2.653), (3.659, -2.188, 2.834), (-1.766, 0.0286, -0.1866), (2.228, -0.09221, -0.005961), (-1.791, 3.771, 2.653), (2.203, 3.651, 2.834), (-1.147, -0.6422, 1.194), (1.326, 0.6638, -1.666), (-1.36, 3.689, 3.002), (1.112, 4.995, 0.1416), (-1.324, -0.3486, 1.131), (1.518, 0.6144, -1.514), (1.951, -0.9637, 4.443), (4.793, -0.0007095, 1.798), (-1.415, -0.8159, 0.6966), (1.628, 1.099, -1.056), (0.1279, 0.5696, 4.912), (3.171, 2.485, 3.159), (-1.248, 1.264, 0.03437), (1.564, -1.563, -0.289), (0.9248, 3.007, 3.818), (3.737, 0.1806, 3.494), (-0.4156, 1.717, -0.1866), (0.47, -2.18, -0.005961), (3.201, 2.681, 2.653), (4.087, -1.216, 2.834), (-0.7828, 1.383, 0.7926), (0.8565, -1.675, -1.198), (3.332, 2.234, 2.895), (4.971, -0.8241, 0.9041), (0.9098, 1.525, 0.03437), (-1.12, -1.907, -0.289), (3.143, -0.1404, 3.818), (1.113, -3.572, 3.494), (1.624, 0.6935, -0.1866), (-2.072, -0.8237, -0.005961), (3.173, -2.714, 2.653), (-0.524, -4.231, 2.834), (1.205, 1.146, 0.6237), (-1.519, -1.3, -0.9871), (3.486, -2.552, 2.409), (0.7622, -4.999, 0.7983), (1.654, -0.6454, 0.03437), (-2.065, 0.7895, -0.289), (0.3807, -3.123, 3.818), (-3.339, -1.688, 3.494), (1.435, -1.03, -0.1866), (-1.778, 1.345, -0.005961), (-0.677, -4.12, 2.653), (-3.89, -1.745, 2.834), (-0.5248, 1.441, 0.8961), (0.8885, -1.72, -1.107), (-3.513, -1.349, 3.21), (-2.1, -4.51, 1.207), (0.3054, -1.749, 0.03437), (-0.3952, 2.176, -0.289), (-2.473, -1.944, 3.818), (-3.174, 1.981, 3.494), (-0.06025, -1.765, -0.1866), (0.1321, 2.226, -0.005961), (-3.803, -1.723, 2.653), (-3.61, 2.268, 2.834), (1.207, -0.3719, 1.249), (-1.392, 0.3102, -1.714), (-2.313, -0.3321, 4.36), (-4.913, 0.35, 1.397), (-1.286, -1.225, 0.03437), (1.59, 1.536, -0.289), (-2.99, 0.9786, 3.818), (-0.1136, 3.74, 3.494), (-1.292, -1.208, 0.1575), (1.688, 1.4, -0.4055), (-4.079, 2.277, 1.627), (-1.099, 4.885, 1.064), (-1.209, 1.292, 0.1575), (1.401, -1.687, -0.4055), (2.276, 4.08, 1.627), (4.885, 1.101, 1.064)], [], [(0, 1, 3, 2), (4, 5, 7, 6), (8, 9, 11, 10), (12, 13, 15, 14), (16, 17, 19, 18), (20, 21, 23, 22), (24, 25, 27, 26), (28, 29, 31, 30), (32, 33, 35, 34), (36, 37, 39, 38), (40, 41, 43, 42), (44, 45, 47, 46), (48, 49, 51, 50), (52, 53, 55, 54), (56, 57, 59, 58), (60, 61, 63, 62), (64, 65, 67, 66), (68, 69, 71, 70), (72, 73, 75, 74), (76, 77, 79, 78), (80, 81, 83, 82), (84, 85, 87, 86), (88, 89, 91, 90), (92, 93, 95, 94)])
_uv = me_plane_018.uv_layers.new(name='UVMap')
_uv.uv.foreach_set('vector', [9.998e-05, 0.0001001, 0.9999, 9.998e-05, 0.9999, 0.9999, 0.0001, 0.9999, 9.998e-05, 0.0001001, 0.9999, 9.998e-05, 0.9999, 0.9999, 0.0001, 0.9999, 9.998e-05, 0.0001001, 0.9999, 9.998e-05, 0.9999, 0.9999, 0.0001, 0.9999, 9.998e-05, 0.0001001, 0.9999, 9.998e-05, 0.9999, 0.9999, 0.0001, 0.9999, 9.998e-05, 0.0001001, 0.9999, 9.998e-05, 0.9999, 0.9999, 0.0001, 0.9999, 9.998e-05, 0.0001001, 0.9999, 9.998e-05, 0.9999, 0.9999, 0.0001, 0.9999, 9.998e-05, 0.0001001, 0.9999, 9.998e-05, 0.9999, 0.9999, 0.0001, 0.9999, 9.998e-05, 0.0001001, 0.9999, 9.998e-05, 0.9999, 0.9999, 0.0001, 0.9999, 9.998e-05, 0.0001001, 0.9999, 9.998e-05, 0.9999, 0.9999, 0.0001, 0.9999, 9.998e-05, 0.0001001, 0.9999, 9.998e-05, 0.9999, 0.9999, 0.0001, 0.9999, 9.998e-05, 0.0001001, 0.9999, 9.998e-05, 0.9999, 0.9999, 0.0001, 0.9999, 9.998e-05, 0.0001001, 0.9999, 9.998e-05, 0.9999, 0.9999, 0.0001, 0.9999, 9.998e-05, 0.0001001, 0.9999, 9.998e-05, 0.9999, 0.9999, 0.0001, 0.9999, 9.998e-05, 0.0001001, 0.9999, 9.998e-05, 0.9999, 0.9999, 0.0001, 0.9999, 9.998e-05, 0.0001001, 0.9999, 9.998e-05, 0.9999, 0.9999, 0.0001, 0.9999, 9.998e-05, 0.0001001, 0.9999, 9.998e-05, 0.9999, 0.9999, 0.0001, 0.9999, 9.998e-05, 0.0001001, 0.9999, 9.998e-05, 0.9999, 0.9999, 0.0001, 0.9999, 9.998e-05, 0.0001001, 0.9999, 9.998e-05, 0.9999, 0.9999, 0.0001, 0.9999, 9.998e-05, 0.0001001, 0.9999, 9.998e-05, 0.9999, 0.9999, 0.0001, 0.9999, 9.998e-05, 0.0001001, 0.9999, 9.998e-05, 0.9999, 0.9999, 0.0001, 0.9999, 9.998e-05, 0.0001001, 0.9999, 9.998e-05, 0.9999, 0.9999, 0.0001, 0.9999, 9.998e-05, 0.0001001, 0.9999, 9.998e-05, 0.9999, 0.9999, 0.0001, 0.9999, 9.998e-05, 0.0001001, 0.9999, 9.998e-05, 0.9999, 0.9999, 0.0001, 0.9999, 9.998e-05, 0.0001001, 0.9999, 9.998e-05, 0.9999, 0.9999, 0.0001, 0.9999])
me_plane_018.materials.append(mat_bush)
me_plane_018.use_remesh_fix_poles = True
me_plane_018.use_remesh_preserve_attributes = False
me_plane_018.use_mirror_vertex_groups = False
me_plane_018.update()
me_plane_019 = bpy.data.meshes.new('Plane.019')
me_plane_019.from_pydata([(1.701, -0.5058, -0.0669), (-2.168, 0.5058, -0.124), (1.501, -1.047, 4.596), (-2.368, -0.03539, 4.539), (-0.2001, -1.691, 0.07378), (0.2001, 2.271, -0.3089), (-1.201, -1.159, 4.633), (-0.8008, 2.802, 4.25), (-0.7486, 1.604, -0.296), (0.7486, -2.057, 0.296), (-0.4881, 2.467, 4.315), (1.009, -1.194, 4.907), (1.107, -1.376, -0.1866), (-1.354, 1.772, -0.005961), (-1.754, -3.789, 2.653), (-4.215, -0.6406, 2.834), (0.02142, 1.766, -0.1866), (-0.08316, -2.228, -0.005961), (3.764, 1.807, 2.653), (3.659, -2.188, 2.834), (-1.766, 0.0286, -0.1866), (2.228, -0.09221, -0.005961), (-1.791, 3.771, 2.653), (2.203, 3.651, 2.834), (-1.147, -0.6422, 1.194), (1.326, 0.6638, -1.666), (-1.36, 3.689, 3.002), (1.112, 4.995, 0.1416), (-1.324, -0.3486, 1.131), (1.518, 0.6144, -1.514), (1.951, -0.9637, 4.443), (4.793, -0.0007095, 1.798), (-1.415, -0.8159, 0.6966), (1.628, 1.099, -1.056), (0.1279, 0.5696, 4.912), (3.171, 2.485, 3.159), (-1.248, 1.264, 0.03437), (1.564, -1.563, -0.289), (0.9248, 3.007, 3.818), (3.737, 0.1806, 3.494), (-0.4156, 1.717, -0.1866), (0.47, -2.18, -0.005961), (3.201, 2.681, 2.653), (4.087, -1.216, 2.834), (-0.7828, 1.383, 0.7926), (0.8565, -1.675, -1.198), (3.332, 2.234, 2.895), (4.971, -0.8241, 0.9041), (0.9098, 1.525, 0.03437), (-1.12, -1.907, -0.289), (3.143, -0.1404, 3.818), (1.113, -3.572, 3.494), (1.624, 0.6935, -0.1866), (-2.072, -0.8237, -0.005961), (3.173, -2.714, 2.653), (-0.524, -4.231, 2.834), (1.205, 1.146, 0.6237), (-1.519, -1.3, -0.9871), (3.486, -2.552, 2.409), (0.7622, -4.999, 0.7983), (1.654, -0.6454, 0.03437), (-2.065, 0.7895, -0.289), (0.3807, -3.123, 3.818), (-3.339, -1.688, 3.494), (1.435, -1.03, -0.1866), (-1.778, 1.345, -0.005961), (-0.677, -4.12, 2.653), (-3.89, -1.745, 2.834), (-0.5248, 1.441, 0.8961), (0.8885, -1.72, -1.107), (-3.513, -1.349, 3.21), (-2.1, -4.51, 1.207), (0.3054, -1.749, 0.03437), (-0.3952, 2.176, -0.289), (-2.473, -1.944, 3.818), (-3.174, 1.981, 3.494), (-0.06025, -1.765, -0.1866), (0.1321, 2.226, -0.005961), (-3.803, -1.723, 2.653), (-3.61, 2.268, 2.834), (1.207, -0.3719, 1.249), (-1.392, 0.3102, -1.714), (-2.313, -0.3321, 4.36), (-4.913, 0.35, 1.397), (-1.286, -1.225, 0.03437), (1.59, 1.536, -0.289), (-2.99, 0.9786, 3.818), (-0.1136, 3.74, 3.494), (-1.292, -1.208, 0.1575), (1.688, 1.4, -0.4055), (-4.079, 2.277, 1.627), (-1.099, 4.885, 1.064), (-1.209, 1.292, 0.1575), (1.401, -1.687, -0.4055), (2.276, 4.08, 1.627), (4.885, 1.101, 1.064)], [], [(0, 1, 3, 2), (4, 5, 7, 6), (8, 9, 11, 10), (12, 13, 15, 14), (16, 17, 19, 18), (20, 21, 23, 22), (24, 25, 27, 26), (28, 29, 31, 30), (32, 33, 35, 34), (36, 37, 39, 38), (40, 41, 43, 42), (44, 45, 47, 46), (48, 49, 51, 50), (52, 53, 55, 54), (56, 57, 59, 58), (60, 61, 63, 62), (64, 65, 67, 66), (68, 69, 71, 70), (72, 73, 75, 74), (76, 77, 79, 78), (80, 81, 83, 82), (84, 85, 87, 86), (88, 89, 91, 90), (92, 93, 95, 94)])
_uv = me_plane_019.uv_layers.new(name='UVMap')
_uv.uv.foreach_set('vector', [9.998e-05, 0.0001001, 0.9999, 9.998e-05, 0.9999, 0.9999, 0.0001, 0.9999, 9.998e-05, 0.0001001, 0.9999, 9.998e-05, 0.9999, 0.9999, 0.0001, 0.9999, 9.998e-05, 0.0001001, 0.9999, 9.998e-05, 0.9999, 0.9999, 0.0001, 0.9999, 9.998e-05, 0.0001001, 0.9999, 9.998e-05, 0.9999, 0.9999, 0.0001, 0.9999, 9.998e-05, 0.0001001, 0.9999, 9.998e-05, 0.9999, 0.9999, 0.0001, 0.9999, 9.998e-05, 0.0001001, 0.9999, 9.998e-05, 0.9999, 0.9999, 0.0001, 0.9999, 9.998e-05, 0.0001001, 0.9999, 9.998e-05, 0.9999, 0.9999, 0.0001, 0.9999, 9.998e-05, 0.0001001, 0.9999, 9.998e-05, 0.9999, 0.9999, 0.0001, 0.9999, 9.998e-05, 0.0001001, 0.9999, 9.998e-05, 0.9999, 0.9999, 0.0001, 0.9999, 9.998e-05, 0.0001001, 0.9999, 9.998e-05, 0.9999, 0.9999, 0.0001, 0.9999, 9.998e-05, 0.0001001, 0.9999, 9.998e-05, 0.9999, 0.9999, 0.0001, 0.9999, 9.998e-05, 0.0001001, 0.9999, 9.998e-05, 0.9999, 0.9999, 0.0001, 0.9999, 9.998e-05, 0.0001001, 0.9999, 9.998e-05, 0.9999, 0.9999, 0.0001, 0.9999, 9.998e-05, 0.0001001, 0.9999, 9.998e-05, 0.9999, 0.9999, 0.0001, 0.9999, 9.998e-05, 0.0001001, 0.9999, 9.998e-05, 0.9999, 0.9999, 0.0001, 0.9999, 9.998e-05, 0.0001001, 0.9999, 9.998e-05, 0.9999, 0.9999, 0.0001, 0.9999, 9.998e-05, 0.0001001, 0.9999, 9.998e-05, 0.9999, 0.9999, 0.0001, 0.9999, 9.998e-05, 0.0001001, 0.9999, 9.998e-05, 0.9999, 0.9999, 0.0001, 0.9999, 9.998e-05, 0.0001001, 0.9999, 9.998e-05, 0.9999, 0.9999, 0.0001, 0.9999, 9.998e-05, 0.0001001, 0.9999, 9.998e-05, 0.9999, 0.9999, 0.0001, 0.9999, 9.998e-05, 0.0001001, 0.9999, 9.998e-05, 0.9999, 0.9999, 0.0001, 0.9999, 9.998e-05, 0.0001001, 0.9999, 9.998e-05, 0.9999, 0.9999, 0.0001, 0.9999, 9.998e-05, 0.0001001, 0.9999, 9.998e-05, 0.9999, 0.9999, 0.0001, 0.9999, 9.998e-05, 0.0001001, 0.9999, 9.998e-05, 0.9999, 0.9999, 0.0001, 0.9999])
me_plane_019.materials.append(mat_bush)
me_plane_019.use_remesh_fix_poles = True
me_plane_019.use_remesh_preserve_attributes = False
me_plane_019.use_mirror_vertex_groups = False
me_plane_019.update()
me_plane_020 = bpy.data.meshes.new('Plane.020')
me_plane_020.from_pydata([(1.701, -0.5058, -0.0669), (-2.168, 0.5058, -0.124), (1.501, -1.047, 4.596), (-2.368, -0.03539, 4.539), (-0.2001, -1.691, 0.07378), (0.2001, 2.271, -0.3089), (-1.201, -1.159, 4.633), (-0.8008, 2.802, 4.25), (-0.7486, 1.604, -0.296), (0.7486, -2.057, 0.296), (-0.4881, 2.467, 4.315), (1.009, -1.194, 4.907), (1.107, -1.376, -0.1866), (-1.354, 1.772, -0.005961), (-1.754, -3.789, 2.653), (-4.215, -0.6406, 2.834), (0.02142, 1.766, -0.1866), (-0.08316, -2.228, -0.005961), (3.764, 1.807, 2.653), (3.659, -2.188, 2.834), (-1.766, 0.0286, -0.1866), (2.228, -0.09221, -0.005961), (-1.791, 3.771, 2.653), (2.203, 3.651, 2.834), (-1.147, -0.6422, 1.194), (1.326, 0.6638, -1.666), (-1.36, 3.689, 3.002), (1.112, 4.995, 0.1416), (-1.324, -0.3486, 1.131), (1.518, 0.6144, -1.514), (1.951, -0.9637, 4.443), (4.793, -0.0007095, 1.798), (-1.415, -0.8159, 0.6966), (1.628, 1.099, -1.056), (0.1279, 0.5696, 4.912), (3.171, 2.485, 3.159), (-1.248, 1.264, 0.03437), (1.564, -1.563, -0.289), (0.9248, 3.007, 3.818), (3.737, 0.1806, 3.494), (-0.4156, 1.717, -0.1866), (0.47, -2.18, -0.005961), (3.201, 2.681, 2.653), (4.087, -1.216, 2.834), (-0.7828, 1.383, 0.7926), (0.8565, -1.675, -1.198), (3.332, 2.234, 2.895), (4.971, -0.8241, 0.9041), (0.9098, 1.525, 0.03437), (-1.12, -1.907, -0.289), (3.143, -0.1404, 3.818), (1.113, -3.572, 3.494), (1.624, 0.6935, -0.1866), (-2.072, -0.8237, -0.005961), (3.173, -2.714, 2.653), (-0.524, -4.231, 2.834), (1.205, 1.146, 0.6237), (-1.519, -1.3, -0.9871), (3.486, -2.552, 2.409), (0.7622, -4.999, 0.7983), (1.654, -0.6454, 0.03437), (-2.065, 0.7895, -0.289), (0.3807, -3.123, 3.818), (-3.339, -1.688, 3.494), (1.435, -1.03, -0.1866), (-1.778, 1.345, -0.005961), (-0.677, -4.12, 2.653), (-3.89, -1.745, 2.834), (-0.5248, 1.441, 0.8961), (0.8885, -1.72, -1.107), (-3.513, -1.349, 3.21), (-2.1, -4.51, 1.207), (0.3054, -1.749, 0.03437), (-0.3952, 2.176, -0.289), (-2.473, -1.944, 3.818), (-3.174, 1.981, 3.494), (-0.06025, -1.765, -0.1866), (0.1321, 2.226, -0.005961), (-3.803, -1.723, 2.653), (-3.61, 2.268, 2.834), (1.207, -0.3719, 1.249), (-1.392, 0.3102, -1.714), (-2.313, -0.3321, 4.36), (-4.913, 0.35, 1.397), (-1.286, -1.225, 0.03437), (1.59, 1.536, -0.289), (-2.99, 0.9786, 3.818), (-0.1136, 3.74, 3.494), (-1.292, -1.208, 0.1575), (1.688, 1.4, -0.4055), (-4.079, 2.277, 1.627), (-1.099, 4.885, 1.064), (-1.209, 1.292, 0.1575), (1.401, -1.687, -0.4055), (2.276, 4.08, 1.627), (4.885, 1.101, 1.064)], [], [(0, 1, 3, 2), (4, 5, 7, 6), (8, 9, 11, 10), (12, 13, 15, 14), (16, 17, 19, 18), (20, 21, 23, 22), (24, 25, 27, 26), (28, 29, 31, 30), (32, 33, 35, 34), (36, 37, 39, 38), (40, 41, 43, 42), (44, 45, 47, 46), (48, 49, 51, 50), (52, 53, 55, 54), (56, 57, 59, 58), (60, 61, 63, 62), (64, 65, 67, 66), (68, 69, 71, 70), (72, 73, 75, 74), (76, 77, 79, 78), (80, 81, 83, 82), (84, 85, 87, 86), (88, 89, 91, 90), (92, 93, 95, 94)])
_uv = me_plane_020.uv_layers.new(name='UVMap')
_uv.uv.foreach_set('vector', [9.998e-05, 0.0001001, 0.9999, 9.998e-05, 0.9999, 0.9999, 0.0001, 0.9999, 9.998e-05, 0.0001001, 0.9999, 9.998e-05, 0.9999, 0.9999, 0.0001, 0.9999, 9.998e-05, 0.0001001, 0.9999, 9.998e-05, 0.9999, 0.9999, 0.0001, 0.9999, 9.998e-05, 0.0001001, 0.9999, 9.998e-05, 0.9999, 0.9999, 0.0001, 0.9999, 9.998e-05, 0.0001001, 0.9999, 9.998e-05, 0.9999, 0.9999, 0.0001, 0.9999, 9.998e-05, 0.0001001, 0.9999, 9.998e-05, 0.9999, 0.9999, 0.0001, 0.9999, 9.998e-05, 0.0001001, 0.9999, 9.998e-05, 0.9999, 0.9999, 0.0001, 0.9999, 9.998e-05, 0.0001001, 0.9999, 9.998e-05, 0.9999, 0.9999, 0.0001, 0.9999, 9.998e-05, 0.0001001, 0.9999, 9.998e-05, 0.9999, 0.9999, 0.0001, 0.9999, 9.998e-05, 0.0001001, 0.9999, 9.998e-05, 0.9999, 0.9999, 0.0001, 0.9999, 9.998e-05, 0.0001001, 0.9999, 9.998e-05, 0.9999, 0.9999, 0.0001, 0.9999, 9.998e-05, 0.0001001, 0.9999, 9.998e-05, 0.9999, 0.9999, 0.0001, 0.9999, 9.998e-05, 0.0001001, 0.9999, 9.998e-05, 0.9999, 0.9999, 0.0001, 0.9999, 9.998e-05, 0.0001001, 0.9999, 9.998e-05, 0.9999, 0.9999, 0.0001, 0.9999, 9.998e-05, 0.0001001, 0.9999, 9.998e-05, 0.9999, 0.9999, 0.0001, 0.9999, 9.998e-05, 0.0001001, 0.9999, 9.998e-05, 0.9999, 0.9999, 0.0001, 0.9999, 9.998e-05, 0.0001001, 0.9999, 9.998e-05, 0.9999, 0.9999, 0.0001, 0.9999, 9.998e-05, 0.0001001, 0.9999, 9.998e-05, 0.9999, 0.9999, 0.0001, 0.9999, 9.998e-05, 0.0001001, 0.9999, 9.998e-05, 0.9999, 0.9999, 0.0001, 0.9999, 9.998e-05, 0.0001001, 0.9999, 9.998e-05, 0.9999, 0.9999, 0.0001, 0.9999, 9.998e-05, 0.0001001, 0.9999, 9.998e-05, 0.9999, 0.9999, 0.0001, 0.9999, 9.998e-05, 0.0001001, 0.9999, 9.998e-05, 0.9999, 0.9999, 0.0001, 0.9999, 9.998e-05, 0.0001001, 0.9999, 9.998e-05, 0.9999, 0.9999, 0.0001, 0.9999, 9.998e-05, 0.0001001, 0.9999, 9.998e-05, 0.9999, 0.9999, 0.0001, 0.9999])
me_plane_020.materials.append(mat_bush)
me_plane_020.use_remesh_fix_poles = True
me_plane_020.use_remesh_preserve_attributes = False
me_plane_020.use_mirror_vertex_groups = False
me_plane_020.update()
me_plane_021 = bpy.data.meshes.new('Plane.021')
me_plane_021.from_pydata([(1.701, -0.5058, -0.0669), (-2.168, 0.5058, -0.124), (1.501, -1.047, 4.596), (-2.368, -0.03539, 4.539), (-0.2001, -1.691, 0.07378), (0.2001, 2.271, -0.3089), (-1.201, -1.159, 4.633), (-0.8008, 2.802, 4.25), (-0.7486, 1.604, -0.296), (0.7486, -2.057, 0.296), (-0.4881, 2.467, 4.315), (1.009, -1.194, 4.907), (1.107, -1.376, -0.1866), (-1.354, 1.772, -0.005961), (-1.754, -3.789, 2.653), (-4.215, -0.6406, 2.834), (0.02142, 1.766, -0.1866), (-0.08316, -2.228, -0.005961), (3.764, 1.807, 2.653), (3.659, -2.188, 2.834), (-1.766, 0.0286, -0.1866), (2.228, -0.09221, -0.005961), (-1.791, 3.771, 2.653), (2.203, 3.651, 2.834), (-1.147, -0.6422, 1.194), (1.326, 0.6638, -1.666), (-1.36, 3.689, 3.002), (1.112, 4.995, 0.1416), (-1.324, -0.3486, 1.131), (1.518, 0.6144, -1.514), (1.951, -0.9637, 4.443), (4.793, -0.0007095, 1.798), (-1.415, -0.8159, 0.6966), (1.628, 1.099, -1.056), (0.1279, 0.5696, 4.912), (3.171, 2.485, 3.159), (-1.248, 1.264, 0.03437), (1.564, -1.563, -0.289), (0.9248, 3.007, 3.818), (3.737, 0.1806, 3.494), (-0.4156, 1.717, -0.1866), (0.47, -2.18, -0.005961), (3.201, 2.681, 2.653), (4.087, -1.216, 2.834), (-0.7828, 1.383, 0.7926), (0.8565, -1.675, -1.198), (3.332, 2.234, 2.895), (4.971, -0.8241, 0.9041), (0.9098, 1.525, 0.03437), (-1.12, -1.907, -0.289), (3.143, -0.1404, 3.818), (1.113, -3.572, 3.494), (1.624, 0.6935, -0.1866), (-2.072, -0.8237, -0.005961), (3.173, -2.714, 2.653), (-0.524, -4.231, 2.834), (1.205, 1.146, 0.6237), (-1.519, -1.3, -0.9871), (3.486, -2.552, 2.409), (0.7622, -4.999, 0.7983), (1.654, -0.6454, 0.03437), (-2.065, 0.7895, -0.289), (0.3807, -3.123, 3.818), (-3.339, -1.688, 3.494), (1.435, -1.03, -0.1866), (-1.778, 1.345, -0.005961), (-0.677, -4.12, 2.653), (-3.89, -1.745, 2.834), (-0.5248, 1.441, 0.8961), (0.8885, -1.72, -1.107), (-3.513, -1.349, 3.21), (-2.1, -4.51, 1.207), (0.3054, -1.749, 0.03437), (-0.3952, 2.176, -0.289), (-2.473, -1.944, 3.818), (-3.174, 1.981, 3.494), (-0.06025, -1.765, -0.1866), (0.1321, 2.226, -0.005961), (-3.803, -1.723, 2.653), (-3.61, 2.268, 2.834), (1.207, -0.3719, 1.249), (-1.392, 0.3102, -1.714), (-2.313, -0.3321, 4.36), (-4.913, 0.35, 1.397), (-1.286, -1.225, 0.03437), (1.59, 1.536, -0.289), (-2.99, 0.9786, 3.818), (-0.1136, 3.74, 3.494), (-1.292, -1.208, 0.1575), (1.688, 1.4, -0.4055), (-4.079, 2.277, 1.627), (-1.099, 4.885, 1.064), (-1.209, 1.292, 0.1575), (1.401, -1.687, -0.4055), (2.276, 4.08, 1.627), (4.885, 1.101, 1.064)], [], [(0, 1, 3, 2), (4, 5, 7, 6), (8, 9, 11, 10), (12, 13, 15, 14), (16, 17, 19, 18), (20, 21, 23, 22), (24, 25, 27, 26), (28, 29, 31, 30), (32, 33, 35, 34), (36, 37, 39, 38), (40, 41, 43, 42), (44, 45, 47, 46), (48, 49, 51, 50), (52, 53, 55, 54), (56, 57, 59, 58), (60, 61, 63, 62), (64, 65, 67, 66), (68, 69, 71, 70), (72, 73, 75, 74), (76, 77, 79, 78), (80, 81, 83, 82), (84, 85, 87, 86), (88, 89, 91, 90), (92, 93, 95, 94)])
_uv = me_plane_021.uv_layers.new(name='UVMap')
_uv.uv.foreach_set('vector', [9.998e-05, 0.0001001, 0.9999, 9.998e-05, 0.9999, 0.9999, 0.0001, 0.9999, 9.998e-05, 0.0001001, 0.9999, 9.998e-05, 0.9999, 0.9999, 0.0001, 0.9999, 9.998e-05, 0.0001001, 0.9999, 9.998e-05, 0.9999, 0.9999, 0.0001, 0.9999, 9.998e-05, 0.0001001, 0.9999, 9.998e-05, 0.9999, 0.9999, 0.0001, 0.9999, 9.998e-05, 0.0001001, 0.9999, 9.998e-05, 0.9999, 0.9999, 0.0001, 0.9999, 9.998e-05, 0.0001001, 0.9999, 9.998e-05, 0.9999, 0.9999, 0.0001, 0.9999, 9.998e-05, 0.0001001, 0.9999, 9.998e-05, 0.9999, 0.9999, 0.0001, 0.9999, 9.998e-05, 0.0001001, 0.9999, 9.998e-05, 0.9999, 0.9999, 0.0001, 0.9999, 9.998e-05, 0.0001001, 0.9999, 9.998e-05, 0.9999, 0.9999, 0.0001, 0.9999, 9.998e-05, 0.0001001, 0.9999, 9.998e-05, 0.9999, 0.9999, 0.0001, 0.9999, 9.998e-05, 0.0001001, 0.9999, 9.998e-05, 0.9999, 0.9999, 0.0001, 0.9999, 9.998e-05, 0.0001001, 0.9999, 9.998e-05, 0.9999, 0.9999, 0.0001, 0.9999, 9.998e-05, 0.0001001, 0.9999, 9.998e-05, 0.9999, 0.9999, 0.0001, 0.9999, 9.998e-05, 0.0001001, 0.9999, 9.998e-05, 0.9999, 0.9999, 0.0001, 0.9999, 9.998e-05, 0.0001001, 0.9999, 9.998e-05, 0.9999, 0.9999, 0.0001, 0.9999, 9.998e-05, 0.0001001, 0.9999, 9.998e-05, 0.9999, 0.9999, 0.0001, 0.9999, 9.998e-05, 0.0001001, 0.9999, 9.998e-05, 0.9999, 0.9999, 0.0001, 0.9999, 9.998e-05, 0.0001001, 0.9999, 9.998e-05, 0.9999, 0.9999, 0.0001, 0.9999, 9.998e-05, 0.0001001, 0.9999, 9.998e-05, 0.9999, 0.9999, 0.0001, 0.9999, 9.998e-05, 0.0001001, 0.9999, 9.998e-05, 0.9999, 0.9999, 0.0001, 0.9999, 9.998e-05, 0.0001001, 0.9999, 9.998e-05, 0.9999, 0.9999, 0.0001, 0.9999, 9.998e-05, 0.0001001, 0.9999, 9.998e-05, 0.9999, 0.9999, 0.0001, 0.9999, 9.998e-05, 0.0001001, 0.9999, 9.998e-05, 0.9999, 0.9999, 0.0001, 0.9999, 9.998e-05, 0.0001001, 0.9999, 9.998e-05, 0.9999, 0.9999, 0.0001, 0.9999])
me_plane_021.materials.append(mat_bush)
me_plane_021.use_remesh_fix_poles = True
me_plane_021.use_remesh_preserve_attributes = False
me_plane_021.use_mirror_vertex_groups = False
me_plane_021.update()
me_plane_022 = bpy.data.meshes.new('Plane.022')
me_plane_022.from_pydata([(1.701, -0.5058, -0.0669), (-2.168, 0.5058, -0.124), (1.501, -1.047, 4.596), (-2.368, -0.03539, 4.539), (-0.2001, -1.691, 0.07378), (0.2001, 2.271, -0.3089), (-1.201, -1.159, 4.633), (-0.8008, 2.802, 4.25), (-0.7486, 1.604, -0.296), (0.7486, -2.057, 0.296), (-0.4881, 2.467, 4.315), (1.009, -1.194, 4.907), (1.107, -1.376, -0.1866), (-1.354, 1.772, -0.005961), (-1.754, -3.789, 2.653), (-4.215, -0.6406, 2.834), (0.02142, 1.766, -0.1866), (-0.08316, -2.228, -0.005961), (3.764, 1.807, 2.653), (3.659, -2.188, 2.834), (-1.766, 0.0286, -0.1866), (2.228, -0.09221, -0.005961), (-1.791, 3.771, 2.653), (2.203, 3.651, 2.834), (-1.147, -0.6422, 1.194), (1.326, 0.6638, -1.666), (-1.36, 3.689, 3.002), (1.112, 4.995, 0.1416), (-1.324, -0.3486, 1.131), (1.518, 0.6144, -1.514), (1.951, -0.9637, 4.443), (4.793, -0.0007095, 1.798), (-1.415, -0.8159, 0.6966), (1.628, 1.099, -1.056), (0.1279, 0.5696, 4.912), (3.171, 2.485, 3.159), (-1.248, 1.264, 0.03437), (1.564, -1.563, -0.289), (0.9248, 3.007, 3.818), (3.737, 0.1806, 3.494), (-0.4156, 1.717, -0.1866), (0.47, -2.18, -0.005961), (3.201, 2.681, 2.653), (4.087, -1.216, 2.834), (-0.7828, 1.383, 0.7926), (0.8565, -1.675, -1.198), (3.332, 2.234, 2.895), (4.971, -0.8241, 0.9041), (0.9098, 1.525, 0.03437), (-1.12, -1.907, -0.289), (3.143, -0.1404, 3.818), (1.113, -3.572, 3.494), (1.624, 0.6935, -0.1866), (-2.072, -0.8237, -0.005961), (3.173, -2.714, 2.653), (-0.524, -4.231, 2.834), (1.205, 1.146, 0.6237), (-1.519, -1.3, -0.9871), (3.486, -2.552, 2.409), (0.7622, -4.999, 0.7983), (1.654, -0.6454, 0.03437), (-2.065, 0.7895, -0.289), (0.3807, -3.123, 3.818), (-3.339, -1.688, 3.494), (1.435, -1.03, -0.1866), (-1.778, 1.345, -0.005961), (-0.677, -4.12, 2.653), (-3.89, -1.745, 2.834), (-0.5248, 1.441, 0.8961), (0.8885, -1.72, -1.107), (-3.513, -1.349, 3.21), (-2.1, -4.51, 1.207), (0.3054, -1.749, 0.03437), (-0.3952, 2.176, -0.289), (-2.473, -1.944, 3.818), (-3.174, 1.981, 3.494), (-0.06025, -1.765, -0.1866), (0.1321, 2.226, -0.005961), (-3.803, -1.723, 2.653), (-3.61, 2.268, 2.834), (1.207, -0.3719, 1.249), (-1.392, 0.3102, -1.714), (-2.313, -0.3321, 4.36), (-4.913, 0.35, 1.397), (-1.286, -1.225, 0.03437), (1.59, 1.536, -0.289), (-2.99, 0.9786, 3.818), (-0.1136, 3.74, 3.494), (-1.292, -1.208, 0.1575), (1.688, 1.4, -0.4055), (-4.079, 2.277, 1.627), (-1.099, 4.885, 1.064), (-1.209, 1.292, 0.1575), (1.401, -1.687, -0.4055), (2.276, 4.08, 1.627), (4.885, 1.101, 1.064)], [], [(0, 1, 3, 2), (4, 5, 7, 6), (8, 9, 11, 10), (12, 13, 15, 14), (16, 17, 19, 18), (20, 21, 23, 22), (24, 25, 27, 26), (28, 29, 31, 30), (32, 33, 35, 34), (36, 37, 39, 38), (40, 41, 43, 42), (44, 45, 47, 46), (48, 49, 51, 50), (52, 53, 55, 54), (56, 57, 59, 58), (60, 61, 63, 62), (64, 65, 67, 66), (68, 69, 71, 70), (72, 73, 75, 74), (76, 77, 79, 78), (80, 81, 83, 82), (84, 85, 87, 86), (88, 89, 91, 90), (92, 93, 95, 94)])
_uv = me_plane_022.uv_layers.new(name='UVMap')
_uv.uv.foreach_set('vector', [9.998e-05, 0.0001001, 0.9999, 9.998e-05, 0.9999, 0.9999, 0.0001, 0.9999, 9.998e-05, 0.0001001, 0.9999, 9.998e-05, 0.9999, 0.9999, 0.0001, 0.9999, 9.998e-05, 0.0001001, 0.9999, 9.998e-05, 0.9999, 0.9999, 0.0001, 0.9999, 9.998e-05, 0.0001001, 0.9999, 9.998e-05, 0.9999, 0.9999, 0.0001, 0.9999, 9.998e-05, 0.0001001, 0.9999, 9.998e-05, 0.9999, 0.9999, 0.0001, 0.9999, 9.998e-05, 0.0001001, 0.9999, 9.998e-05, 0.9999, 0.9999, 0.0001, 0.9999, 9.998e-05, 0.0001001, 0.9999, 9.998e-05, 0.9999, 0.9999, 0.0001, 0.9999, 9.998e-05, 0.0001001, 0.9999, 9.998e-05, 0.9999, 0.9999, 0.0001, 0.9999, 9.998e-05, 0.0001001, 0.9999, 9.998e-05, 0.9999, 0.9999, 0.0001, 0.9999, 9.998e-05, 0.0001001, 0.9999, 9.998e-05, 0.9999, 0.9999, 0.0001, 0.9999, 9.998e-05, 0.0001001, 0.9999, 9.998e-05, 0.9999, 0.9999, 0.0001, 0.9999, 9.998e-05, 0.0001001, 0.9999, 9.998e-05, 0.9999, 0.9999, 0.0001, 0.9999, 9.998e-05, 0.0001001, 0.9999, 9.998e-05, 0.9999, 0.9999, 0.0001, 0.9999, 9.998e-05, 0.0001001, 0.9999, 9.998e-05, 0.9999, 0.9999, 0.0001, 0.9999, 9.998e-05, 0.0001001, 0.9999, 9.998e-05, 0.9999, 0.9999, 0.0001, 0.9999, 9.998e-05, 0.0001001, 0.9999, 9.998e-05, 0.9999, 0.9999, 0.0001, 0.9999, 9.998e-05, 0.0001001, 0.9999, 9.998e-05, 0.9999, 0.9999, 0.0001, 0.9999, 9.998e-05, 0.0001001, 0.9999, 9.998e-05, 0.9999, 0.9999, 0.0001, 0.9999, 9.998e-05, 0.0001001, 0.9999, 9.998e-05, 0.9999, 0.9999, 0.0001, 0.9999, 9.998e-05, 0.0001001, 0.9999, 9.998e-05, 0.9999, 0.9999, 0.0001, 0.9999, 9.998e-05, 0.0001001, 0.9999, 9.998e-05, 0.9999, 0.9999, 0.0001, 0.9999, 9.998e-05, 0.0001001, 0.9999, 9.998e-05, 0.9999, 0.9999, 0.0001, 0.9999, 9.998e-05, 0.0001001, 0.9999, 9.998e-05, 0.9999, 0.9999, 0.0001, 0.9999, 9.998e-05, 0.0001001, 0.9999, 9.998e-05, 0.9999, 0.9999, 0.0001, 0.9999])
me_plane_022.materials.append(mat_bush)
me_plane_022.use_remesh_fix_poles = True
me_plane_022.use_remesh_preserve_attributes = False
me_plane_022.use_mirror_vertex_groups = False
me_plane_022.update()

# ---- objects
ob_plane = bpy.data.objects.new('Plane', me_plane_001)
ob_plane_001 = bpy.data.objects.new('Plane.001', me_plane_002)
ob_plane_002 = bpy.data.objects.new('Plane.002', me_plane_012)
ob_plane_003 = bpy.data.objects.new('Plane.003', me_plane_013)
ob_plane_004 = bpy.data.objects.new('Plane.004', me_plane_014)
ob_plane_005 = bpy.data.objects.new('Plane.005', me_plane_015)
ob_plane_006 = bpy.data.objects.new('Plane.006', me_plane_016)
ob_plane_007 = bpy.data.objects.new('Plane.007', me_plane_017)
ob_plane_008 = bpy.data.objects.new('Plane.008', me_plane_018)
ob_plane_009 = bpy.data.objects.new('Plane.009', me_plane_019)
ob_plane_010 = bpy.data.objects.new('Plane.010', me_plane_020)
ob_plane_011 = bpy.data.objects.new('Plane.011', me_plane_021)
ob_plane_012 = bpy.data.objects.new('Plane.012', me_plane_022)

# ---- transforms, parenting, visibility, modifiers, constraints
ob_plane.location = (0.0, 0.0, 0.0)
ob_plane.lineart.crease_threshold = 0.0
ob_plane_001.location = (6.433, 0.0, 0.0)
ob_plane_001.lineart.crease_threshold = 0.0
ob_plane_002.location = (0.0, 0.0, 0.0)
ob_plane_002.scale = (50.0, 50.0, 50.0)
ob_plane_002.lineart.crease_threshold = 0.0
ob_plane_003.location = (13.8, 8.0, 0.0)
ob_plane_003.scale = (1.8, 1.8, 1.8)
ob_plane_003.lineart.crease_threshold = 0.0
ob_plane_004.location = (-15.2, 8.0, 0.0)
ob_plane_004.scale = (1.44, 1.44, 1.44)
ob_plane_004.lineart.crease_threshold = 0.0
ob_plane_005.location = (-18.08, -17.0, 0.0)
ob_plane_005.scale = (3.024, 3.024, 3.024)
ob_plane_005.lineart.crease_threshold = 0.0
ob_plane_006.location = (12.8, -17.0, 0.0)
ob_plane_006.scale = (1.728, 1.728, 1.728)
ob_plane_006.lineart.crease_threshold = 0.0
ob_plane_007.location = (0.0, -8.332, 0.0)
ob_plane_007.scale = (1.4, 1.4, 1.4)
ob_plane_007.lineart.crease_threshold = 0.0
ob_plane_008.location = (0.0, -27.33, 0.0)
ob_plane_008.scale = (2.5, 2.5, 2.5)
ob_plane_008.lineart.crease_threshold = 0.0
ob_plane_009.location = (0.0, 26.67, 0.0)
ob_plane_009.scale = (2.5, 2.5, 2.5)
ob_plane_009.lineart.crease_threshold = 0.0
ob_plane_010.location = (0.0, 9.668, 0.0)
ob_plane_010.scale = (0.56, 0.56, 0.56)
ob_plane_010.lineart.crease_threshold = 0.0
ob_plane_011.location = (-7.008, 0.3917, 0.0)
ob_plane_011.scale = (1.296, 1.296, 1.296)
ob_plane_011.lineart.crease_threshold = 0.0
ob_plane_012.location = (-17.46, 17.33, 2.778)
ob_plane_012.scale = (2.203, 2.203, 2.203)
ob_plane_012.lineart.crease_threshold = 0.0

# ---- collection membership
col_collection.objects.link(ob_plane)
col_collection.objects.link(ob_plane_001)
col_collection.objects.link(ob_plane_002)
col_collection.objects.link(ob_plane_003)
col_collection.objects.link(ob_plane_004)
col_collection.objects.link(ob_plane_005)
col_collection.objects.link(ob_plane_006)
col_collection.objects.link(ob_plane_007)
col_collection.objects.link(ob_plane_008)
col_collection.objects.link(ob_plane_009)
col_collection.objects.link(ob_plane_010)
col_collection.objects.link(ob_plane_011)
col_collection.objects.link(ob_plane_012)

# ---- scene / render settings (as saved in the file)
scene.frame_start = 1; scene.frame_end = 250; scene.frame_set(1)
scene.render.engine = 'BLENDER_EEVEE_NEXT'
scene.cycles.use_denoising = False
scene.cycles.samples = 128
scene.cycles.sampling_pattern = 'TABULATED_SOBOL'
scene.cycles.use_adaptive_sampling = False
scene.cycles.use_light_tree = False
scene.view_settings.view_transform = 'Filmic'
bpy.context.view_layer.update()

# ---- added for rendering (the .blend has no active camera and no usable light): camera, sun
cam_auto = bpy.data.cameras.new('AutoCamera')
cam_auto.lens = 50.0
cam_auto.sensor_width = 36.0
cam_auto.clip_end = 2319.28
ob_auto_camera = bpy.data.objects.new('AutoCamera', cam_auto)
scene.collection.objects.link(ob_auto_camera)
ob_auto_camera.location = (132.153, -158.584, 110.558)
ob_auto_camera.rotation_euler = (1.09748, -7.21219e-08, 0.694738)
scene.camera = ob_auto_camera
light_auto_sun = bpy.data.lights.new('AutoSun', 'SUN')
light_auto_sun.energy = 3.0
light_auto_sun.angle = 0.0523599
ob_auto_sun = bpy.data.objects.new('AutoSun', light_auto_sun)
scene.collection.objects.link(ob_auto_sun)
ob_auto_sun.rotation_euler = (0.872665, 0.174533, 0.523599)
bpy.context.view_layer.update()
